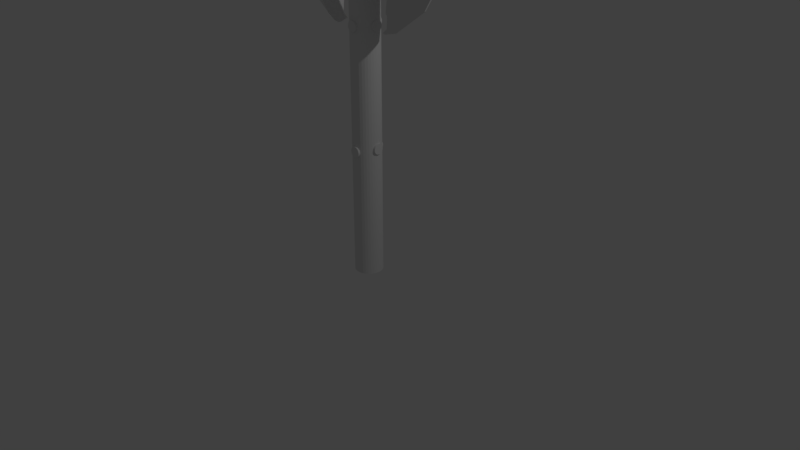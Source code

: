 # Source: medieval_axe.blend  (saved by Blender 2.79.0; exported with 4.5.12 LTS)
import bpy
from mathutils import Matrix  # noqa: F401  (used for matrix-valued properties, if any)

bpy.ops.wm.read_factory_settings(use_empty=True)
scene = bpy.context.scene
scene.name = 'Scene'

# ---- collections
col_collection_1 = bpy.data.collections.new('Collection 1'); scene.collection.children.link(col_collection_1)

# ---- world
world_world = bpy.data.worlds.new('World'); scene.world = world_world
world_world.color = (0.05088, 0.05088, 0.05088)
world_world.use_sun_shadow = False
world_world.sun_shadow_jitter_overblur = 0.0
world_world.cycles.sampling_method = 'MANUAL'

# ---- cameras
cam_camera = bpy.data.cameras.new('Camera')
cam_camera.clip_end = 100.0
cam_camera.lens = 35.0
cam_camera.sensor_width = 32.0
cam_camera.sensor_height = 18.0
cam_camera.ortho_scale = 7.314
cam_camera.dof.focus_distance = 0.0
cam_camera.dof.aperture_fstop = 128.0

# ---- lights
light_lamp = bpy.data.lights.new('Lamp', 'POINT')
light_lamp.transmission_factor = 0.0
light_lamp.cutoff_distance = 30.0
light_lamp.energy = 100.0
light_lamp.shadow_buffer_clip_start = 1.001
light_lamp.shadow_soft_size = 0.1
light_lamp.shadow_maximum_resolution = 0.006
light_lamp.use_absolute_resolution = True

# ---- meshes
me_sphere = bpy.data.meshes.new('Sphere')
me_sphere.from_pydata([(0.3712, 4.536, 0.7071), (0.4156, 4.521, 0.7071), (0.543, 4.697, 0.3827), (0.3076, 4.773, 0.3827), (0.3496, 4.71, 0.457), (0.3644, 4.687, 0.4838), (0.3868, 4.595, 0.6108), (0.3336, 4.408, 0.8004), (0.3665, 4.491, 0.7379), (0.8787, 0.2855, 0.3827), (-8.886e-08, 4.949, 0.0), (-5.322e-08, 4.904, 0.2288), (0.007885, 4.901, 0.2289), (0.01704, 4.898, 0.2293), (0.02634, 4.895, 0.23), (0.03584, 4.892, 0.231), (0.04565, 4.888, 0.2324), (0.05585, 4.885, 0.2341), (0.06655, 4.881, 0.2362), (0.07788, 4.877, 0.2387), (0.09001, 4.872, 0.2418), (0.1031, 4.867, 0.2455), (0.1174, 4.861, 0.2499), (0.1333, 4.855, 0.2552), (0.1511, 4.848, 0.2615), (0.1714, 4.84, 0.2692), (0.1939, 4.831, 0.2782), (0.1949, 4.831, 0.279), (0.2227, 4.817, 0.3018), (0.2564, 4.8, 0.3305), (0.2984, 4.779, 0.3677), (0.3, 4.778, 0.3692), (0.5878, 4.758, 0.0), (0.2343, 4.175, 0.9194), (0.6725, 0.2185, 0.7071), (0.31, 3.971, 0.8525), (0.2962, 4.0, 0.8652), (0.2557, 4.105, 0.9012), (0.9511, 0.309, 0.0), (-2.823e-08, 4.897, -0.2614), (0.543, 4.697, -0.3827), (0.2785, 4.783, -0.3827), (0.256, 4.794, -0.3628), (0.2224, 4.811, -0.3341), (0.1947, 4.824, -0.3113), (0.1941, 4.824, -0.3109), (0.1712, 4.834, -0.3017), (0.1509, 4.842, -0.2941), (0.1331, 4.849, -0.2877), (0.1173, 4.855, -0.2825), (0.103, 4.861, -0.2781), (0.08989, 4.866, -0.2744), (0.07778, 4.87, -0.2713), (0.06646, 4.874, -0.2687), (0.05577, 4.878, -0.2666), (0.04559, 4.882, -0.2649), (0.03579, 4.885, -0.2636), (0.0263, 4.889, -0.2626), (0.01702, 4.892, -0.2619), (0.007873, 4.895, -0.2615), (-0.5878, 4.758, 0.0), (-0.543, 4.697, 0.3827), (-0.31, 4.772, 0.3827), (-0.3025, 4.778, 0.3692), (-0.3008, 4.778, 0.3676), (-0.2588, 4.8, 0.3304), (-0.2251, 4.816, 0.3017), (-0.1973, 4.83, 0.279), (-0.1964, 4.83, 0.2782), (-0.1738, 4.839, 0.2692), (-0.1535, 4.847, 0.2615), (-0.1357, 4.854, 0.2552), (-0.1198, 4.861, 0.2499), (-0.1055, 4.866, 0.2455), (-0.09242, 4.871, 0.2418), (-0.0803, 4.876, 0.2387), (-0.06896, 4.88, 0.2362), (-0.05826, 4.884, 0.2341), (-0.04807, 4.888, 0.2323), (-0.03826, 4.891, 0.231), (-0.02876, 4.894, 0.23), (-0.01947, 4.897, 0.2293), (-0.01031, 4.9, 0.2289), (-0.001213, 4.903, 0.2288), (0.2304, 4.097, 0.9239), (0.364, 0.1183, 0.9239), (0.8787, 0.2855, 0.3827), (0.9511, 0.309, 0.0), (0.006765, 4.303, -0.2525), (-0.543, 4.697, -0.3827), (-0.001213, 4.897, -0.2614), (-0.0103, 4.894, -0.2615), (-0.01944, 4.891, -0.2619), (-0.02872, 4.888, -0.2626), (-0.03822, 4.884, -0.2636), (-0.048, 4.881, -0.2649), (-0.05819, 4.877, -0.2666), (-0.06887, 4.874, -0.2687), (-0.08019, 4.869, -0.2713), (-0.0923, 4.865, -0.2744), (-0.1054, 4.86, -0.2781), (-0.1197, 4.854, -0.2825), (-0.1355, 4.848, -0.2877), (-0.1533, 4.841, -0.2941), (-0.1736, 4.833, -0.3017), (-0.1965, 4.824, -0.3109), (-0.1971, 4.823, -0.3113), (-0.2248, 4.81, -0.334), (-0.2584, 4.793, -0.3627), (-0.281, 4.782, -0.3827), (0.8787, 0.2855, -0.3827), (0.2975, 4.765, -0.3994), (0.2106, 3.955, -0.3109), (0.2028, 4.394, -0.3109), (0.1943, 4.815, -0.3109), (0.09668, 2.765, -0.2525), (0.0914, 2.966, -0.2525), (0.08576, 3.155, -0.2525), (0.07977, 3.333, -0.2525), (0.07347, 3.497, -0.2525), (0.06686, 3.648, -0.2525), (0.05999, 3.784, -0.2525), (0.05288, 3.906, -0.2525), (0.04556, 4.012, -0.2525), (0.03805, 4.103, -0.2525), (0.03038, 4.178, -0.2525), (0.02259, 4.236, -0.2525), (0.01471, 4.278, -0.2525), (-0.8787, 0.2855, 0.3827), (-0.4156, 4.521, 0.7071), (-0.3736, 4.535, 0.7071), (-0.3892, 4.594, 0.6108), (-0.3668, 4.686, 0.4838), (-0.352, 4.709, 0.4569), (0.2196, 0.07136, 0.9541), (0.2337, 3.756, 0.9256), (0.2374, 3.217, 0.9285), (0.2397, 2.674, 0.9318), (0.2407, 2.131, 0.9354), (0.2404, 1.593, 0.9392), (0.2388, 1.064, 0.9432), (0.2386, 1.031, 0.9435), (0.2295, 0.533, 0.9488), (0.6725, 0.2185, 0.7071), (0.8787, 0.2855, -0.3827), (-0.001213, 4.312, -0.2525), (-0.2999, 4.765, -0.3993), (-0.9511, 0.309, 0.0), (-0.009191, 4.303, -0.2525), (-0.01714, 4.278, -0.2525), (-0.02502, 4.236, -0.2525), (-0.03281, 4.178, -0.2525), (-0.04047, 4.103, -0.2525), (-0.04798, 4.012, -0.2525), (-0.05531, 3.906, -0.2525), (-0.06242, 3.784, -0.2525), (-0.06929, 3.648, -0.2525), (-0.07589, 3.497, -0.2525), (-0.0822, 3.333, -0.2525), (-0.08819, 3.155, -0.2525), (-0.09383, 2.966, -0.2525), (-0.09911, 2.765, -0.2525), (-0.1967, 4.815, -0.3109), (-0.2053, 4.394, -0.3109), (-0.213, 3.955, -0.3109), (0.6725, 0.2185, -0.7071), (0.3002, 4.763, -0.4018), (0.2175, 3.501, -0.3109), (0.1101, 2.101, -0.2525), (0.1061, 2.331, -0.2525), (0.1016, 2.553, -0.2525), (-0.001213, 0.04558, -0.2324), (-0.6725, 0.2185, 0.7071), (-0.3396, 4.417, 0.7935), (-0.3689, 4.49, 0.7379), (0.2196, 0.07136, 0.9541), (0.364, 0.1183, 0.9239), (0.8787, 0.2855, 0.3827), (0.9511, 0.309, 0.0), (0.8787, 0.2855, -0.3827), (-0.3027, 4.762, -0.4018), (-0.8787, 0.2855, -0.3827), (-0.104, 2.553, -0.2525), (-0.1085, 2.331, -0.2525), (-0.2199, 3.501, -0.3109), (-0.1125, 2.101, -0.2525), (0.4156, 4.521, -0.7071), (0.6725, 0.2185, -0.7071), (0.3482, 4.691, -0.4866), (0.3081, 4.157, -0.4018), (0.2235, 3.033, -0.3109), (0.1137, 1.862, -0.2525), (-0.8787, 0.2855, 0.3827), (-0.6725, 0.2185, 0.7071), (-0.364, 0.1183, 0.9239), (-0.2348, 3.965, 0.9239), (-0.2442, 3.885, 0.9166), (-0.2745, 3.678, 0.8912), (-0.3142, 3.46, 0.8561), (-0.318, 3.443, 0.8525), (-0.3201, 3.525, 0.8473), (0.2196, 0.07136, 0.9541), (0.6725, 0.2185, 0.7071), (0.6725, 0.2185, -0.7071), (-0.3506, 4.69, -0.4865), (-0.3105, 4.157, -0.4018), (-0.4156, 4.521, -0.7071), (-0.9511, 0.309, 0.0), (-0.1162, 1.862, -0.2525), (-0.2259, 3.033, -0.3109), (0.3646, 4.665, -0.5165), (0.3198, 3.403, -0.8779), (0.364, 0.1183, -0.9239), (0.1169, 1.616, -0.2525), (-0.364, 0.1183, 0.9239), (-0.2237, 0.0727, 0.9532), (-0.2337, 0.5366, 0.9479), (-0.2413, 0.9518, 0.9435), (-0.2419, 1.066, 0.9425), (-0.2434, 1.597, 0.9385), (-0.2438, 2.137, 0.9347), (-0.2428, 2.681, 0.9312), (-0.2404, 3.226, 0.9279), (-0.2367, 3.767, 0.9249), (0.2196, 0.07136, 0.9541), (0.364, 0.1183, 0.9239), (0.6725, -0.2185, 0.7071), (0.8787, -0.2855, 0.3827), (0.9511, -0.309, 0.0), (0.8787, -0.2855, -0.3827), (0.6725, -0.2185, -0.7071), (-0.3671, 4.665, -0.5165), (-0.6725, 0.2185, -0.7071), (-0.8787, 0.2855, -0.3827), (-0.1193, 1.616, -0.2525), (0.387, 4.573, -0.6435), (0.3402, 3.771, -0.8334), (0.364, 0.1183, -0.9239), (0.364, 0.1183, -0.9239), (0.3707, 4.103, -0.5165), (0.3151, 3.497, -0.4018), (0.2286, 2.553, -0.3109), (0.1196, 1.364, -0.2525), (-0.8787, 0.2855, 0.3827), (-0.6725, 0.2185, 0.7071), (-0.364, 0.1183, 0.9239), (-0.2237, 0.0727, 0.9532), (-0.2237, 0.0727, 0.9532), (0.2196, 0.07136, 0.9541), (0.364, -0.1183, 0.9239), (0.8787, -0.2855, 0.3827), (0.9511, -0.309, 0.0), (0.8787, -0.2855, -0.3827), (0.364, -0.1183, -0.9239), (0.6725, -0.2185, -0.7071), (-0.3731, 4.103, -0.5165), (-0.3176, 3.497, -0.4018), (-0.2311, 2.553, -0.3109), (-0.3894, 4.572, -0.6435), (-0.364, 0.1183, -0.9239), (-0.9511, 0.309, 0.0), (-0.122, 1.364, -0.2525), (0.3898, 4.312, -0.6435), (0.3767, 4.534, -0.7071), (0.3686, 4.298, -0.7706), (0.321, 2.823, -0.8852), (0.3182, 3.139, -0.8852), (0.2738, 0.08897, -0.9427), (0.2738, 0.08897, -0.9427), (0.321, 2.823, -0.4018), (0.2329, 2.064, -0.3109), (0.1218, 1.107, -0.2525), (-0.2237, 0.0727, 0.9532), (-0.2237, 0.0727, 0.9532), (0.2197, 0.04558, 0.9541), (0.2195, -0.07132, 0.9541), (0.6725, -0.2185, 0.7071), (0.2739, 0.04558, -0.9427), (0.364, -0.1183, -0.9239), (-0.3922, 4.312, -0.6435), (-0.3234, 2.823, -0.4018), (-0.2353, 2.064, -0.3109), (-0.3792, 4.533, -0.7071), (-0.3488, 3.042, -0.8337), (-0.6725, 0.2185, -0.7071), (-0.8787, 0.2855, -0.3827), (-0.1243, 1.107, -0.2525), (0.397, 3.479, -0.6435), (0.3775, 3.311, -0.5165), (0.3686, 4.457, -0.7606), (0.3707, 4.103, -0.7706), (0.3775, 3.311, -0.7706), (0.2833, 2.521, -0.9239), (0.2738, 0.08897, -0.9427), (0.278, 0.6353, -0.9381), (0.2738, 0.08897, -0.9427), (0.3255, 2.138, -0.4018), (0.2362, 1.566, -0.3109), (0.1236, 0.845, -0.2525), (-0.9511, -0.309, 0.0), (-0.8787, -0.2855, 0.3827), (-0.6725, -0.2185, 0.7071), (-0.364, -0.1183, 0.9239), (-0.2236, -0.07265, 0.9532), (-0.2238, 0.04558, 0.9532), (0.2195, -0.07132, 0.9541), (0.364, -0.1183, 0.9239), (0.8787, -0.2855, 0.3827), (0.9511, -0.309, 0.0), (0.8787, -0.2855, -0.3827), (0.6725, -0.2185, -0.7071), (0.2737, -0.08893, -0.9428), (0.2738, 0.08897, -0.9427), (0.364, -0.1183, -0.9239), (-0.38, 3.311, -0.5165), (-0.3994, 3.479, -0.6435), (-0.3279, 2.138, -0.4018), (-0.2386, 1.566, -0.3109), (-0.3715, 4.461, -0.7573), (-0.3737, 4.03, -0.7706), (-0.327, 2.28, -0.8852), (-0.364, 0.1183, -0.9239), (-0.8787, -0.2855, -0.3827), (-0.126, 0.845, -0.2525), (0.4027, 2.632, -0.6435), (0.3829, 2.506, -0.5165), (0.3255, 2.138, -0.8852), (0.3829, 2.506, -0.7706), (0.2833, 2.499, -0.924), (0.2811, 1.243, -0.9332), (0.3288, 1.445, -0.4018), (0.2385, 1.063, -0.3109), (0.1248, 0.5803, -0.2525), (-0.8787, -0.2855, 0.3827), (-0.6725, -0.2185, 0.7071), (-0.364, -0.1183, 0.9239), (-0.2236, -0.07265, 0.9532), (0.2195, -0.07132, 0.9541), (0.6725, -0.2185, 0.7071), (0.2732, -0.5341, -0.9429), (0.2737, -0.08893, -0.9428), (0.2737, -0.08893, -0.9428), (-0.3853, 2.506, -0.5165), (-0.3735, 4.107, -0.768), (-0.4051, 2.632, -0.6435), (-0.3312, 1.445, -0.4018), (-0.241, 1.063, -0.3109), (-0.38, 3.311, -0.7706), (-0.3279, 2.138, -0.8852), (-0.2864, 2.429, -0.9239), (-0.2769, 0.08996, -0.9421), (-0.6725, 0.2185, -0.7071), (-0.6725, -0.2185, -0.7071), (-0.9511, -0.309, 0.0), (-0.1273, 0.5803, -0.2525), (0.4067, 1.776, -0.6435), (0.3867, 1.691, -0.5165), (0.283, 1.866, -0.9285), (0.3288, 1.445, -0.8852), (0.3867, 1.691, -0.7706), (0.3308, 0.7469, -0.8852), (0.3314, 0.04559, -0.8852), (0.3308, 0.7469, -0.4018), (0.24, 0.5551, -0.3109), (0.1256, 0.3134, -0.2525), (-0.2236, -0.07265, 0.9532), (0.2195, -0.07132, 0.9541), (0.364, -0.1183, 0.9239), (0.8787, -0.2855, 0.3827), (0.9511, -0.309, 0.0), (0.8787, -0.2855, -0.3827), (0.6725, -0.2185, -0.7071), (0.364, -0.1183, -0.9239), (0.3308, -0.6557, -0.8852), (0.2737, -0.08893, -0.9428), (0.2737, -0.08893, -0.9428), (-0.3892, 1.691, -0.5165), (-0.4091, 1.776, -0.6435), (-0.3853, 2.506, -0.7706), (-0.3332, 0.7469, -0.4018), (-0.2424, 0.5551, -0.3109), (-0.286, 1.87, -0.9278), (-0.2769, 0.08996, -0.9421), (-0.2769, 0.08996, -0.9421), (-0.364, 0.1183, -0.9239), (-0.364, -0.1183, -0.9239), (-0.8787, -0.2855, -0.3827), (-0.128, 0.3134, -0.2525), (0.4091, 0.9124, -0.6435), (0.389, 0.87, -0.5165), (0.389, 0.87, -0.7706), (0.3314, 0.04559, -0.4018), (0.2405, 0.04558, -0.3109), (0.1258, 0.04558, -0.2525), (-0.8787, -0.2855, 0.3827), (-0.6725, -0.2185, 0.7071), (-0.364, -0.1183, 0.9239), (-0.2236, -0.07265, 0.9532), (0.2195, -0.07132, 0.9541), (0.6725, -0.2185, 0.7071), (0.2717, -0.951, -0.9432), (0.2741, -1.122, -0.9403), (-0.3915, 0.87, -0.5165), (-0.4115, 0.9124, -0.6435), (-0.3892, 1.691, -0.7706), (-0.3338, 0.04558, -0.4018), (-0.2429, 0.04558, -0.3109), (-0.2842, 1.246, -0.9325), (-0.3312, 1.445, -0.8852), (-0.2769, 0.08996, -0.9421), (-0.2769, 0.08996, -0.9421), (-0.2769, 0.04558, -0.9421), (-0.6725, -0.2185, -0.7071), (-0.9511, -0.309, 0.0), (-0.1283, 0.04558, -0.2525), (0.4099, 0.04559, -0.6435), (0.3898, 0.04558, -0.5165), (0.3898, 0.04559, -0.7706), (0.389, -0.7788, -0.7706), (0.3308, -0.6557, -0.4018), (0.24, -0.4639, -0.3109), (0.1256, -0.2223, -0.2525), (-0.2236, -0.07265, 0.9532), (0.2195, -0.07132, 0.9541), (0.364, -0.1183, 0.9239), (0.543, -4.151, 0.3827), (0.5878, -4.212, 0.0), (0.543, -4.151, -0.3827), (0.4156, -3.975, -0.7071), (0.3288, -1.354, -0.8852), (-0.3922, 0.04558, -0.5165), (-0.4124, 0.04558, -0.6435), (-0.3915, 0.87, -0.7706), (-0.3332, -0.6557, -0.4018), (-0.2424, -0.4639, -0.3109), (-0.281, 0.6367, -0.9374), (-0.3332, 0.7469, -0.8852), (-0.2768, -0.08993, -0.9421), (-0.364, -0.1183, -0.9239), (-0.8787, -0.2855, -0.3827), (-0.128, -0.2223, -0.2525), (0.4091, -0.8212, -0.6435), (0.389, -0.7788, -0.5165), (0.3867, -1.6, -0.7706), (0.3288, -1.354, -0.4018), (0.2385, -0.9714, -0.3109), (0.1248, -0.4891, -0.2525), (-0.8787, -0.2855, 0.3827), (-0.6725, -0.2185, 0.7071), (-0.364, -0.1183, 0.9239), (-0.2236, -0.07265, 0.9532), (0.2195, -0.07132, 0.9541), (0.4156, -3.975, 0.7071), (0.3618, -3.084, -0.8024), (0.2816, -1.766, -0.9299), (-0.3915, -0.7788, -0.5165), (-0.4115, -0.8212, -0.6435), (-0.3922, 0.04558, -0.7706), (-0.3312, -1.354, -0.4018), (-0.241, -0.9714, -0.3109), (-0.3338, 0.04558, -0.8852), (-0.2768, -0.08993, -0.9421), (-0.2768, -0.08993, -0.9421), (-0.6725, -0.2185, -0.7071), (-0.2768, -0.08993, -0.9421), (-0.9511, -0.309, 0.0), (-0.1273, -0.4891, -0.2525), (0.4067, -1.685, -0.6435), (0.3867, -1.6, -0.5165), (0.326, -2.05, -0.8842), (0.3255, -2.047, -0.4018), (0.2362, -1.475, -0.3109), (0.1236, -0.7538, -0.2525), (-0.2236, -0.07265, 0.9532), (0.2286, -0.44, 0.9493), (0.2387, -0.9037, 0.9435), (0.2392, -0.9742, 0.9428), (0.2415, -1.509, 0.9381), (0.2425, -2.056, 0.9335), (0.2423, -2.611, 0.9291), (0.2407, -3.17, 0.925), (0.2398, -3.328, 0.9239), (0.2489, -3.279, 0.9162), (0.2879, -3.109, 0.8811), (0.3186, -3.0, 0.8525), (0.34, -3.677, 0.8012), (0.3458, -3.879, 0.7865), (0.3759, -3.988, 0.7071), (0.3913, -4.048, 0.6108), (0.3788, -4.1, 0.5379), (0.3693, -4.14, 0.4838), (0.3194, -4.217, 0.3931), (0.3135, -4.225, 0.3827), (0.3059, -4.231, 0.3692), (0.2706, -4.248, 0.3369), (0.2324, -4.268, 0.3032), (0.2032, -4.282, 0.2782), (0.2019, -4.283, 0.2777), (0.1766, -4.293, 0.2671), (0.1553, -4.301, 0.2586), (0.1369, -4.309, 0.2516), (0.1207, -4.315, 0.2459), (0.1064, -4.321, 0.2411), (0.09338, -4.326, 0.2371), (0.08149, -4.33, 0.2337), (0.0705, -4.335, 0.2309), (0.06022, -4.338, 0.2286), (0.05052, -4.342, 0.2267), (0.04128, -4.345, 0.2251), (0.03239, -4.348, 0.2239), (0.02377, -4.351, 0.223), (0.01534, -4.354, 0.2224), (0.007036, -4.357, 0.222), (-1.153e-08, -4.359, 0.2219), (-2.882e-08, -4.403, 0.0), (-8.997e-09, -4.353, -0.2545), (0.007024, -4.35, -0.2546), (0.01532, -4.348, -0.2549), (0.02373, -4.345, -0.2556), (0.03234, -4.342, -0.2565), (0.04121, -4.339, -0.2577), (0.05045, -4.335, -0.2593), (0.06013, -4.332, -0.2612), (0.0704, -4.328, -0.2635), (0.08137, -4.324, -0.2663), (0.09324, -4.319, -0.2696), (0.1062, -4.314, -0.2736), (0.1206, -4.309, -0.2784), (0.1367, -4.302, -0.2841), (0.1551, -4.295, -0.2911), (0.1764, -4.286, -0.2996), (0.2016, -4.276, -0.3101), (0.2033, -4.275, -0.3109), (0.2321, -4.261, -0.3355), (0.2702, -4.242, -0.3691), (0.285, -4.235, -0.3827), (0.3695, -4.118, -0.5165), (0.3751, -3.504, -0.7706), (0.2852, -2.156, -0.9239), (0.3245, -2.041, -0.8862), (-0.3892, -1.6, -0.5165), (-0.4091, -1.685, -0.6435), (-0.3915, -0.7788, -0.7706), (-0.3279, -2.047, -0.4018), (-0.2386, -1.475, -0.3109), (-0.3332, -0.6557, -0.8852), (-0.364, -0.1183, -0.9239), (-0.2768, -0.08993, -0.9421), (-0.8787, -0.2855, -0.3827), (-0.126, -0.7538, -0.2525), (0.4027, -2.541, -0.6435), (0.3829, -2.415, -0.5165), (0.3256, -2.038, -0.8852), (0.3829, -2.415, -0.7706), (0.321, -2.732, -0.4018), (0.2329, -1.972, -0.3109), (0.1218, -1.015, -0.2525), (-0.543, -4.151, 0.3827), (-0.4156, -3.975, 0.7071), (-0.2435, -3.233, 0.9239), (-0.2582, -3.453, 0.9078), (-0.2438, -3.179, 0.9243), (-0.2454, -2.618, 0.9284), (-0.2456, -2.061, 0.9328), (-0.2446, -1.513, 0.9374), (-0.2423, -0.977, 0.9422), (-0.2414, -0.8361, 0.9435), (-0.2328, -0.4436, 0.9484), (0.3624, -3.921, 0.755), (0.3713, -3.944, 0.7379), (-0.001213, -4.359, 0.2219), (-0.009461, -4.356, 0.222), (-0.01776, -4.353, 0.2224), (-0.02619, -4.351, 0.223), (-0.03481, -4.348, 0.2239), (-0.04369, -4.344, 0.2251), (-0.05294, -4.341, 0.2267), (-0.06264, -4.338, 0.2286), (-0.07292, -4.334, 0.2309), (-0.08391, -4.33, 0.2337), (-0.09579, -4.325, 0.2371), (-0.1088, -4.32, 0.2411), (-0.1232, -4.314, 0.2458), (-0.1393, -4.308, 0.2516), (-0.1577, -4.301, 0.2586), (-0.179, -4.292, 0.2671), (-0.2043, -4.282, 0.2776), (-0.2056, -4.281, 0.2782), (-0.2348, -4.267, 0.3031), (-0.2729, -4.248, 0.3369), (-0.3084, -4.23, 0.3692), (-0.3159, -4.225, 0.3827), (-0.5878, -4.212, 0.0), (0.3061, -4.215, -0.4018), (-0.543, -4.151, -0.3827), (-0.2874, -4.234, -0.3827), (-0.2725, -4.241, -0.3691), (-0.2345, -4.26, -0.3354), (-0.2057, -4.275, -0.3109), (-0.204, -4.275, -0.3101), (-0.1788, -4.286, -0.2996), (-0.1575, -4.294, -0.2911), (-0.1391, -4.302, -0.2841), (-0.123, -4.308, -0.2784), (-0.1086, -4.314, -0.2736), (-0.09565, -4.319, -0.2696), (-0.08378, -4.323, -0.2663), (-0.07281, -4.327, -0.2635), (-0.06255, -4.331, -0.2612), (-0.05286, -4.335, -0.2592), (-0.04363, -4.338, -0.2577), (-0.03476, -4.341, -0.2565), (-0.02615, -4.344, -0.2556), (-0.01774, -4.347, -0.2549), (-0.009449, -4.35, -0.2546), (-0.001213, -4.352, -0.2545), (-0.001213, -4.22, -0.2525), (0.006765, -4.212, -0.2525), (0.01471, -4.187, -0.2525), (0.02259, -4.145, -0.2525), (0.03038, -4.086, -0.2525), (0.03805, -4.012, -0.2525), (0.04556, -3.921, -0.2525), (0.05288, -3.814, -0.2525), (0.05999, -3.693, -0.2525), (0.06686, -3.556, -0.2525), (0.07347, -3.406, -0.2525), (0.07977, -3.241, -0.2525), (0.08576, -3.064, -0.2525), (0.0914, -2.875, -0.2525), (0.09668, -2.674, -0.2525), (0.1016, -2.462, -0.2525), (0.1061, -2.24, -0.2525), (0.2106, -3.864, -0.3109), (0.2175, -3.409, -0.3109), (0.3081, -4.066, -0.4018), (0.3179, -4.197, -0.4227), (0.3774, -4.085, -0.5613), (0.3775, -3.22, -0.7706), (0.3742, -3.918, -0.7542), (-0.3853, -2.415, -0.5165), (-0.4051, -2.541, -0.6435), (-0.3892, -1.6, -0.7706), (-0.3234, -2.732, -0.4018), (-0.2353, -1.972, -0.3109), (-0.3312, -1.354, -0.8852), (-0.6725, -0.2185, -0.7071), (-0.1243, -1.015, -0.2525), (0.397, -3.388, -0.6435), (0.3775, -3.22, -0.5165), (0.3151, -3.406, -0.4018), (0.2286, -2.462, -0.3109), (0.1196, -1.273, -0.2525), (-0.3519, -3.888, 0.7796), (-0.3297, -3.538, 0.8274), (-0.318, -3.357, 0.8525), (-0.3136, -3.362, 0.8567), (-0.2636, -3.442, 0.903), (-0.3784, -3.988, 0.7071), (-0.3218, -4.216, 0.393), (-0.3717, -4.139, 0.4838), (-0.3812, -4.1, 0.5375), (-0.3937, -4.047, 0.6108), (-0.3086, -4.214, -0.4018), (-0.3105, -4.066, -0.4018), (-0.2199, -3.409, -0.3109), (-0.213, -3.864, -0.3109), (-0.1085, -2.24, -0.2525), (-0.104, -2.462, -0.2525), (-0.09911, -2.674, -0.2525), (-0.09383, -2.875, -0.2525), (-0.08819, -3.064, -0.2525), (-0.0822, -3.241, -0.2525), (-0.07589, -3.406, -0.2525), (-0.06929, -3.556, -0.2525), (-0.06242, -3.693, -0.2525), (-0.05531, -3.814, -0.2525), (-0.04798, -3.921, -0.2525), (-0.04047, -4.012, -0.2525), (-0.03281, -4.086, -0.2525), (-0.02502, -4.145, -0.2525), (-0.01714, -4.187, -0.2525), (-0.009191, -4.212, -0.2525), (0.1101, -2.01, -0.2525), (0.2235, -2.942, -0.3109), (0.1137, -1.771, -0.2525), (0.3707, -4.012, -0.5165), (0.3915, -4.026, -0.6435), (0.3813, -3.987, -0.7071), (-0.38, -3.22, -0.5165), (-0.3994, -3.388, -0.6435), (-0.3853, -2.415, -0.7706), (-0.3176, -3.406, -0.4018), (-0.2311, -2.462, -0.3109), (-0.3279, -2.047, -0.8852), (-0.2778, -1.128, -0.939), (-0.2762, -0.5354, -0.9422), (-0.2749, -0.9224, -0.9425), (-0.364, -0.1183, -0.9239), (-0.122, -1.273, -0.2525), (0.1169, -1.525, -0.2525), (-0.3737, -3.943, 0.7379), (-0.3647, -3.92, 0.7552), (-0.3203, -4.197, -0.4226), (-0.2259, -2.942, -0.3109), (-0.1162, -1.771, -0.2525), (-0.1125, -2.01, -0.2525), (-0.3731, -4.012, -0.5165), (-0.3798, -4.085, -0.5609), (-0.38, -3.22, -0.7706), (-0.3264, -2.758, -0.8791), (-0.2853, -1.774, -0.9286), (-0.2749, -0.9224, -0.9425), (-0.3277, -2.91, -0.8741), (-0.4156, -3.975, -0.7071), (-0.1193, -1.525, -0.2525), (-0.372, -4.117, -0.5165), (-0.3939, -4.025, -0.6435), (-0.3838, -3.986, -0.7071), (-0.3244, -2.584, -0.8852), (-0.2881, -2.08, -0.9239), (-0.3771, -3.922, -0.7509), (-0.3761, -3.66, -0.7706), (-0.001213, 4.312, 0.2198), (0.006765, 4.303, 0.2198), (-0.001213, 0.04558, 0.1997), (-0.009191, 4.303, 0.2198), (0.01471, 4.278, 0.2198), (-0.01714, 4.278, 0.2198), (0.02259, 4.236, 0.2198), (-0.02502, 4.236, 0.2198), (0.03038, 4.178, 0.2198), (-0.03281, 4.178, 0.2198), (0.03805, 4.103, 0.2198), (-0.04047, 4.103, 0.2198), (0.04556, 4.012, 0.2198), (-0.04798, 4.012, 0.2198), (0.05288, 3.906, 0.2198), (-0.05531, 3.906, 0.2198), (0.05999, 3.784, 0.2198), (-0.06242, 3.784, 0.2198), (0.06686, 3.648, 0.2198), (-0.06929, 3.648, 0.2198), (0.07347, 3.497, 0.2198), (-0.07589, 3.497, 0.2198), (0.07977, 3.333, 0.2198), (-0.0822, 3.333, 0.2198), (0.08576, 3.155, 0.2198), (-0.08819, 3.155, 0.2198), (0.0914, 2.966, 0.2198), (-0.09383, 2.966, 0.2198), (0.09668, 2.765, 0.2198), (-0.09911, 2.765, 0.2198), (0.1016, 2.553, 0.2198), (0.1943, 4.815, 0.2782), (-0.1967, 4.815, 0.2782), (-0.104, 2.553, 0.2198), (0.1061, 2.331, 0.2198), (0.2028, 4.394, 0.2782), (-0.1085, 2.331, 0.2198), (-0.2053, 4.394, 0.2782), (0.1101, 2.101, 0.2198), (0.2106, 3.955, 0.2782), (-0.1125, 2.101, 0.2198), (-0.213, 3.955, 0.2782), (0.1137, 1.862, 0.2198), (0.2175, 3.501, 0.2782), (-0.1162, 1.862, 0.2198), (-0.2199, 3.501, 0.2782), (0.1169, 1.616, 0.2198), (0.2235, 3.033, 0.2782), (-0.1193, 1.616, 0.2198), (-0.2259, 3.033, 0.2782), (0.3081, 4.157, 0.3692), (0.1196, 1.364, 0.2198), (0.2286, 2.553, 0.2782), (-0.122, 1.364, 0.2198), (-0.2311, 2.553, 0.2782), (-0.3105, 4.157, 0.3692), (0.3151, 3.497, 0.3692), (0.1218, 1.107, 0.2198), (0.2329, 2.064, 0.2782), (-0.1243, 1.106, 0.2198), (-0.2353, 2.064, 0.2782), (-0.3176, 3.497, 0.3692), (0.3707, 4.103, 0.4838), (0.321, 2.823, 0.3692), (0.1236, 0.845, 0.2198), (0.2362, 1.566, 0.2782), (-0.126, 0.845, 0.2198), (-0.2386, 1.566, 0.2782), (-0.3234, 2.823, 0.3692), (-0.3731, 4.103, 0.4838), (0.3898, 4.312, 0.6108), (0.3775, 3.311, 0.4838), (0.3255, 2.138, 0.3692), (0.1248, 0.5803, 0.2198), (0.2385, 1.063, 0.2782), (-0.1273, 0.5803, 0.2198), (-0.241, 1.063, 0.2782), (-0.3279, 2.138, 0.3692), (-0.38, 3.311, 0.4838), (-0.3922, 4.312, 0.6108), (0.3707, 4.103, 0.7379), (0.397, 3.479, 0.6108), (0.3829, 2.506, 0.4838), (0.3288, 1.445, 0.3692), (0.1256, 0.3134, 0.2198), (0.24, 0.5551, 0.2782), (-0.128, 0.3134, 0.2198), (-0.2424, 0.5551, 0.2782), (-0.3312, 1.445, 0.3692), (-0.3853, 2.506, 0.4838), (-0.3994, 3.479, 0.6108), (-0.3731, 4.103, 0.7379), (0.3151, 3.497, 0.8525), (0.3775, 3.311, 0.7379), (0.4027, 2.632, 0.6108), (0.3867, 1.691, 0.4838), (0.3308, 0.7469, 0.3692), (0.1258, 0.04558, 0.2198), (0.2405, 0.04558, 0.2782), (-0.1283, 0.04558, 0.2198), (-0.2429, 0.04558, 0.2782), (-0.3332, 0.7469, 0.3692), (-0.3892, 1.691, 0.4838), (-0.4051, 2.632, 0.6108), (-0.38, 3.311, 0.7379), (0.321, 2.823, 0.8525), (0.3829, 2.506, 0.7379), (0.4067, 1.776, 0.6108), (0.389, 0.87, 0.4838), (0.3314, 0.04559, 0.3692), (0.1256, -0.2223, 0.2198), (0.24, -0.4639, 0.2782), (-0.128, -0.2223, 0.2198), (-0.2424, -0.4639, 0.2782), (-0.3338, 0.04558, 0.3692), (-0.3915, 0.87, 0.4838), (-0.4091, 1.776, 0.6108), (-0.3853, 2.506, 0.7379), (-0.3234, 2.823, 0.8525), (0.3255, 2.138, 0.8525), (0.3867, 1.691, 0.7379), (0.4091, 0.9124, 0.6108), (0.3898, 0.04559, 0.4838), (0.3308, -0.6557, 0.3692), (0.1248, -0.4891, 0.2198), (0.2385, -0.9714, 0.2782), (-0.1273, -0.4891, 0.2198), (-0.241, -0.9714, 0.2782), (-0.3332, -0.6557, 0.3692), (-0.3922, 0.04558, 0.4838), (-0.4115, 0.9124, 0.6108), (-0.3892, 1.691, 0.7379), (-0.3279, 2.138, 0.8525), (0.3288, 1.445, 0.8525), (0.389, 0.87, 0.7379), (0.4099, 0.04559, 0.6108), (0.389, -0.7788, 0.4838), (0.3288, -1.354, 0.3692), (0.1236, -0.7538, 0.2198), (0.2362, -1.475, 0.2782), (-0.126, -0.7538, 0.2198), (-0.2386, -1.475, 0.2782), (-0.3312, -1.354, 0.3692), (-0.3915, -0.7788, 0.4838), (-0.4124, 0.04558, 0.6108), (-0.3915, 0.87, 0.7379), (-0.3312, 1.445, 0.8525), (0.3308, 0.7469, 0.8525), (0.3898, 0.04558, 0.7379), (0.4091, -0.8212, 0.6108), (0.3867, -1.6, 0.4838), (0.3255, -2.047, 0.3692), (0.1218, -1.015, 0.2198), (0.2329, -1.972, 0.2782), (-0.1243, -1.015, 0.2198), (-0.2353, -1.972, 0.2782), (-0.3279, -2.047, 0.3692), (-0.3892, -1.6, 0.4838), (-0.4115, -0.8212, 0.6108), (-0.3922, 0.04558, 0.7379), (-0.3332, 0.7469, 0.8525), (0.24, 0.5551, 0.9435), (0.3314, 0.04559, 0.8525), (0.389, -0.7788, 0.7379), (0.4067, -1.685, 0.6108), (0.3829, -2.415, 0.4838), (0.321, -2.732, 0.3692), (0.1196, -1.273, 0.2198), (0.2286, -2.462, 0.2782), (-0.122, -1.273, 0.2198), (-0.2311, -2.462, 0.2782), (-0.3234, -2.732, 0.3692), (-0.3853, -2.415, 0.4838), (-0.4091, -1.685, 0.6108), (-0.3915, -0.7788, 0.7379), (-0.3338, 0.04558, 0.8525), (-0.2424, 0.5551, 0.9435), (0.2405, 0.04558, 0.9435), (0.3308, -0.6557, 0.8525), (0.3867, -1.6, 0.7379), (0.4027, -2.541, 0.6108), (0.3775, -3.22, 0.4838), (0.3151, -3.406, 0.3692), (0.1169, -1.525, 0.2198), (0.2235, -2.942, 0.2782), (-0.1193, -1.525, 0.2198), (-0.2259, -2.942, 0.2782), (-0.3176, -3.406, 0.3692), (-0.38, -3.22, 0.4838), (-0.4051, -2.541, 0.6108), (-0.3892, -1.6, 0.7379), (-0.3332, -0.6557, 0.8525), (-0.2429, 0.04558, 0.9435), (0.24, -0.4639, 0.9435), (0.3288, -1.354, 0.8525), (0.3829, -2.415, 0.7379), (0.397, -3.388, 0.6108), (0.3707, -4.012, 0.4838), (0.3081, -4.066, 0.3692), (0.1137, -1.771, 0.2198), (0.2175, -3.409, 0.2782), (-0.1162, -1.771, 0.2198), (-0.2199, -3.409, 0.2782), (-0.3105, -4.066, 0.3692), (-0.3731, -4.012, 0.4838), (-0.3994, -3.388, 0.6108), (-0.3853, -2.415, 0.7379), (-0.3312, -1.354, 0.8525), (-0.2424, -0.4639, 0.9435), (0.3255, -2.047, 0.8525), (0.3775, -3.22, 0.7379), (0.1101, -2.01, 0.2198), (0.2106, -3.864, 0.2782), (-0.1125, -2.01, 0.2198), (-0.213, -3.864, 0.2782), (-0.38, -3.22, 0.7379), (-0.3279, -2.047, 0.8525), (0.321, -2.732, 0.8525), (0.1061, -2.24, 0.2198), (-0.1085, -2.24, 0.2198), (-0.3234, -2.732, 0.8525), (0.1016, -2.462, 0.2198), (-0.104, -2.462, 0.2198), (0.09668, -2.674, 0.2198), (-0.09911, -2.674, 0.2198), (0.0914, -2.875, 0.2198), (-0.09383, -2.875, 0.2198), (0.08576, -3.064, 0.2198), (-0.08819, -3.064, 0.2198), (0.07977, -3.241, 0.2198), (-0.0822, -3.241, 0.2198), (0.07347, -3.406, 0.2198), (-0.07589, -3.406, 0.2198), (0.06686, -3.556, 0.2198), (-0.06929, -3.556, 0.2198), (0.05999, -3.693, 0.2198), (-0.06242, -3.693, 0.2198), (0.05288, -3.814, 0.2198), (-0.05531, -3.814, 0.2198), (0.04556, -3.921, 0.2198), (-0.04798, -3.921, 0.2198), (0.03805, -4.012, 0.2198), (-0.04047, -4.012, 0.2198), (0.03038, -4.086, 0.2198), (-0.03281, -4.086, 0.2198), (0.02259, -4.145, 0.2198), (-0.02502, -4.145, 0.2198), (0.01471, -4.187, 0.2198), (-0.01714, -4.187, 0.2198), (0.006765, -4.212, 0.2198), (-0.009191, -4.212, 0.2198), (-0.001213, -4.22, 0.2198)], [], [(0, 1, 2, 3, 4, 5, 6), (7, 1, 0, 8), (10, 11, 12, 13, 14, 15, 16, 17, 18, 19, 20, 21, 22, 23, 24, 25, 26, 27, 28, 29, 30, 31, 3, 2, 32), (33, 34, 1, 7, 35, 36, 37), (34, 9, 2, 1), (9, 38, 32, 2), (39, 10, 32, 40, 41, 42, 43, 44, 45, 46, 47, 48, 49, 50, 51, 52, 53, 54, 55, 56, 57, 58, 59), (60, 61, 62, 63, 64, 65, 66, 67, 68, 69, 70, 71, 72, 73, 74, 75, 76, 77, 78, 79, 80, 81, 82, 83, 11, 10), (84, 85, 34, 33), (9, 34, 143, 86), (38, 9, 86, 87), (59, 88, 145, 90, 39), (89, 60, 10, 39, 90, 91, 92, 93, 94, 95, 96, 97, 98, 99, 100, 101, 102, 103, 104, 105, 106, 107, 108, 109), (40, 32, 38, 110), (41, 40, 186, 263, 235, 210, 188, 166, 111), (43, 42, 112, 113), (43, 113, 114, 44), (45, 44, 114), (47, 46, 115, 116), (48, 47, 116, 117), (49, 48, 117, 118), (50, 49, 118, 119), (51, 50, 119, 120), (52, 51, 120, 121), (53, 52, 121, 122), (54, 53, 122, 123), (55, 54, 123, 124), (56, 55, 124, 125), (57, 56, 125, 126), (58, 57, 126, 127), (59, 58, 127, 88), (61, 60, 147, 128), (61, 129, 130, 131, 132, 133, 62), (134, 85, 84, 135, 136, 137, 138, 139, 140, 141, 142), (34, 85, 176, 143), (87, 144, 110, 38), (180, 204, 231, 258, 282, 206, 89, 109, 146), (60, 89, 181, 147), (91, 90, 145, 148), (92, 91, 148, 149), (93, 92, 149, 150), (94, 93, 150, 151), (95, 94, 151, 152), (96, 95, 152, 153), (97, 96, 153, 154), (98, 97, 154, 155), (99, 98, 155, 156), (100, 99, 156, 157), (101, 100, 157, 158), (102, 101, 158, 159), (103, 102, 159, 160), (104, 103, 160, 161), (105, 104, 161, 182, 162), (106, 105, 162), (107, 106, 162, 163), (108, 107, 163, 164), (109, 108, 164, 184, 146), (110, 165, 186, 40), (112, 42, 41, 111, 167), (113, 112, 168, 169), (115, 46, 45, 114, 170), (116, 115, 171), (117, 116, 171), (118, 117, 171), (119, 118, 171), (120, 119, 171), (121, 120, 171), (122, 121, 171), (123, 122, 171), (124, 123, 171), (125, 124, 171), (126, 125, 171), (127, 126, 171), (88, 127, 171), (128, 172, 129, 61), (129, 173, 174, 130), (175, 176, 85, 134), (86, 143, 202, 177), (87, 86, 177, 178), (144, 87, 178, 179), (145, 88, 171), (148, 145, 171), (149, 148, 171), (150, 149, 171), (151, 150, 171), (152, 151, 171), (153, 152, 171), (154, 153, 171), (155, 154, 171), (156, 155, 171), (157, 156, 171), (158, 157, 171), (159, 158, 171), (160, 159, 171), (161, 160, 171), (163, 162, 182, 183), (164, 163, 183, 185), (165, 110, 144, 187), (166, 189, 190, 167, 111), (112, 167, 191, 168), (114, 113, 169, 170), (169, 168, 171), (115, 170, 171), (128, 147, 207, 192), (172, 128, 192, 193), (172, 194, 195, 196, 197, 198, 199, 200, 173, 129), (201, 176, 175), (143, 176, 225, 202), (179, 203, 187, 144), (180, 146, 184, 209, 205), (89, 206, 232, 181), (147, 181, 233, 207), (182, 161, 171), (183, 182, 171), (184, 164, 185, 208), (185, 183, 171), (165, 211, 236, 264, 289, 186), (187, 212, 237, 165), (166, 188, 189), (167, 190, 213, 191), (168, 191, 171), (170, 169, 171), (194, 172, 193, 214), (194, 215, 216, 217, 218, 219, 220, 221, 222, 223, 195), (224, 225, 176, 201), (177, 202, 226, 227), (178, 177, 227, 228), (179, 178, 228, 229), (203, 179, 229, 230), (204, 180, 205), (209, 184, 208, 234), (208, 185, 171), (165, 237, 292, 266, 211), (210, 239, 240, 189, 188), (189, 240, 241, 190), (190, 241, 242, 213), (191, 213, 171), (192, 207, 260, 243), (193, 192, 243, 244), (214, 193, 244, 245), (246, 194, 214, 247), (215, 194, 246), (203, 238, 212, 187), (248, 225, 224), (202, 225, 249, 226), (227, 226, 276, 250), (228, 227, 250, 251), (229, 228, 251, 252), (238, 203, 230, 253), (230, 229, 252, 254), (205, 256, 255, 231, 204), (256, 205, 209, 257), (283, 320, 349, 259, 232, 206, 318, 343, 319), (181, 232, 284, 233), (207, 233, 285, 260), (257, 209, 234, 261), (234, 208, 171), (210, 235, 262, 239), (266, 265, 291, 290, 236, 211), (237, 212, 293, 267), (212, 238, 295, 268), (240, 269, 270, 241), (241, 270, 271, 242), (213, 242, 171), (272, 214, 245, 273), (247, 214, 272), (225, 248, 274, 275, 249), (226, 249, 306, 276), (311, 277, 312, 238, 253), (253, 230, 254, 278), (258, 231, 255, 279), (280, 256, 257, 281), (232, 259, 321, 284), (281, 257, 261, 286), (261, 234, 171), (235, 263, 289, 264, 290, 262), (262, 287, 288, 239), (263, 186, 289), (264, 236, 290), (294, 329, 357, 328, 292, 237, 267), (293, 212, 268), (239, 288, 269, 240), (269, 296, 297, 270), (270, 297, 298, 271), (242, 271, 171), (299, 300, 243, 260), (300, 301, 244, 243), (301, 302, 245, 244), (302, 303, 304, 273, 245), (305, 306, 249, 275), (250, 276, 338, 307), (251, 250, 307, 308), (252, 251, 308, 309), (254, 252, 309, 310), (253, 278, 340, 311), (278, 254, 310, 313), (314, 255, 256, 280), (258, 279, 343, 318, 282), (315, 279, 255, 314), (316, 280, 281, 317), (318, 206, 282), (233, 284, 351, 285), (322, 299, 260, 285), (317, 281, 286, 323), (286, 261, 171), (290, 291, 287, 262), (287, 324, 325, 288), (265, 326, 327, 291), (266, 292, 328, 265), (312, 277, 361, 360, 294, 267, 293, 268, 295), (295, 238, 312), (288, 325, 296, 269), (296, 330, 331, 297), (297, 331, 332, 298), (271, 298, 171), (300, 299, 353, 333), (301, 300, 333, 334), (302, 301, 334, 335), (303, 302, 336), (337, 306, 305), (276, 306, 367, 338), (277, 311, 340, 341, 375, 374, 339, 373, 361), (278, 313, 375, 341), (342, 314, 280, 316), (344, 315, 314, 342), (279, 315, 347, 319, 343), (345, 316, 317, 346), (283, 319, 347), (320, 283, 347, 378, 348), (321, 259, 382, 350), (284, 321, 384, 351), (352, 322, 285, 351), (299, 322, 386, 353), (346, 317, 323, 354), (323, 286, 171), (291, 327, 324, 287), (324, 355, 356, 325), (328, 357, 326, 265), (326, 358, 359, 327), (329, 294, 360, 358), (325, 356, 330, 296), (330, 362, 363, 331), (331, 363, 364, 332), (298, 332, 171), (336, 302, 335, 365), (366, 367, 306, 337), (307, 338, 399, 368), (308, 307, 368, 369), (309, 308, 369, 370), (310, 309, 370, 371), (313, 310, 371, 372), (340, 278, 341), (376, 342, 316, 345), (377, 344, 342, 376), (378, 347, 315, 344), (379, 345, 346, 380), (381, 349, 320, 348), (349, 381, 407, 435, 410, 259), (383, 321, 350), (385, 352, 351, 384), (322, 352, 412, 386), (380, 346, 354, 387), (354, 323, 171), (327, 359, 355, 324), (355, 388, 389, 356), (357, 329, 358, 326), (358, 360, 390, 359), (356, 389, 362, 330), (362, 391, 392, 363), (363, 392, 393, 364), (332, 364, 171), (333, 353, 413, 394), (334, 333, 394, 395), (335, 334, 395, 396), (365, 335, 397), (398, 367, 366), (338, 367, 424, 399), (400, 401, 429, 373, 339), (374, 313, 372, 400, 339), (375, 313, 374), (402, 376, 345, 379), (403, 377, 376, 402), (404, 378, 344, 377), (405, 379, 380, 406), (407, 381, 348, 408), (408, 348, 378, 404), (382, 259, 410), (383, 350, 382, 410, 435, 436, 460, 411, 409), (383, 409, 384, 321), (385, 384, 409, 411, 437), (352, 385, 438, 412), (353, 386, 439, 413), (406, 380, 387, 414), (387, 354, 171), (359, 390, 388, 355), (388, 415, 416, 389), (360, 361, 417, 390), (361, 373, 418, 417), (389, 416, 391, 362), (391, 419, 420, 392), (392, 420, 421, 393), (364, 393, 171), (397, 335, 396, 422), (423, 424, 367, 398), (368, 399, 452, 425), (369, 368, 425, 426), (370, 369, 426, 427), (371, 370, 427, 428), (469, 552, 539, 538, 372, 371, 428, 639, 537, 453), (400, 372, 538, 454, 401), (430, 402, 379, 405), (431, 403, 402, 430), (432, 404, 377, 403), (433, 405, 406, 434), (435, 407, 408, 436), (436, 408, 404, 432), (386, 412, 463, 439), (434, 406, 414, 440), (414, 387, 171), (390, 417, 415, 388), (415, 441, 442, 416), (373, 429, 443, 418), (417, 418, 441, 415), (416, 442, 419, 391), (419, 444, 445, 420), (420, 445, 446, 421), (393, 421, 171), (394, 413, 465, 447), (395, 394, 447, 448), (396, 395, 448, 449), (422, 396, 450), (451, 424, 423), (399, 424, 481, 482, 483, 484, 485, 486, 452), (401, 454, 539, 552, 429), (455, 430, 405, 433), (456, 431, 430, 455), (457, 432, 403, 431), (458, 433, 434, 459), (460, 436, 432, 457), (462, 385, 437), (412, 438, 546, 463), (438, 385, 462, 464), (413, 439, 548, 465), (459, 434, 440, 466), (440, 414, 171), (441, 467, 468, 442), (552, 469, 553, 443, 429), (418, 443, 467, 441), (442, 468, 444, 419), (444, 470, 471, 445), (445, 471, 472, 446), (421, 446, 171), (450, 396, 449, 473), (424, 451, 474, 475, 476, 477, 478, 479, 480, 481), (425, 452, 487, 488, 489, 490, 491, 492), (426, 425, 492, 493, 494, 495, 496, 497, 498, 499, 500, 501, 502, 503, 504, 505, 506, 507, 508, 509, 510, 511, 512, 513, 514), (427, 426, 514, 515, 516, 517, 518, 519, 520, 521, 522, 523, 524, 525, 526, 527, 528, 529, 530, 531, 532, 533, 534, 535), (540, 455, 433, 458), (541, 456, 455, 540), (542, 457, 431, 456), (543, 458, 459, 544), (545, 460, 457, 542), (547, 438, 464), (544, 459, 466, 549), (466, 440, 171), (467, 550, 551, 468), (443, 553, 550, 467), (468, 551, 470, 444), (470, 554, 555, 471), (471, 555, 556, 472), (446, 472, 171), (559, 449, 448, 560), (473, 449, 559, 561, 562, 563, 564, 565, 566, 567), (452, 486, 568, 569, 487), (514, 513, 570, 571, 572, 573, 574, 575, 576, 577, 578, 579, 580, 581, 582, 583, 584, 585, 586, 587, 588, 589, 590, 591, 557, 592), (535, 593, 636, 536, 637, 687, 688, 428, 427), (515, 514, 592, 594, 595, 596, 597, 598, 599, 600, 601, 602, 603, 604, 605, 606, 607, 608, 609, 610, 611, 612, 613, 614, 615), (516, 515, 615, 616, 617), (517, 516, 617, 618), (517, 618, 619, 518), (518, 619, 620, 519), (520, 519, 620, 621), (521, 520, 621, 622), (522, 521, 622, 623), (523, 522, 623, 624), (524, 523, 624, 625), (525, 524, 625, 626), (526, 525, 626, 627), (527, 526, 627, 628), (528, 527, 628, 629), (529, 528, 629, 630), (530, 529, 630, 631), (531, 530, 631, 632), (532, 531, 632, 683, 633), (533, 532, 633), (534, 533, 633, 634), (535, 534, 634, 684, 635, 593), (469, 453, 638, 553), (453, 537, 638), (454, 538, 539), (640, 540, 458, 543), (641, 541, 540, 640), (642, 542, 456, 541), (643, 543, 544, 644), (645, 545, 542, 642), (437, 411, 460, 545, 696, 461, 547, 464, 462), (463, 546, 698, 646), (547, 461, 546, 438), (646, 548, 439, 463), (465, 548, 594, 592), (644, 544, 549, 647), (549, 466, 171), (550, 648, 649, 551), (553, 638, 648, 550), (551, 649, 554, 470), (554, 650, 651, 555), (555, 651, 652, 556), (472, 556, 171), (592, 557, 447, 465), (557, 558, 448, 447), (448, 558, 653, 654, 655, 656, 657, 560), (658, 558, 557, 591, 659, 660, 661, 662), (595, 594, 714, 718, 717, 708, 716, 703, 663), (596, 595, 663, 664, 704, 665), (597, 596, 665, 666), (598, 597, 666), (598, 666, 706, 667, 599), (600, 599, 667, 668), (601, 600, 668, 669), (602, 601, 669, 670), (603, 602, 670, 671), (604, 603, 671, 672), (605, 604, 672, 673), (606, 605, 673, 674), (607, 606, 674, 675), (608, 607, 675, 676), (609, 608, 676, 677), (610, 609, 677, 678), (611, 610, 678, 679), (611, 679, 680, 612), (613, 612, 680, 681), (614, 613, 681, 682), (615, 614, 682, 616), (617, 616, 171), (618, 617, 171), (621, 620, 171), (622, 621, 171), (623, 622, 171), (624, 623, 171), (625, 624, 171), (626, 625, 171), (627, 626, 171), (628, 627, 171), (629, 628, 171), (630, 629, 171), (631, 630, 171), (632, 631, 171), (634, 633, 683, 685), (536, 636, 635, 650, 686), (637, 536, 686), (639, 428, 688), (689, 640, 543, 643), (690, 641, 640, 689), (691, 642, 541, 641), (692, 643, 644, 693), (694, 645, 642, 691), (645, 695, 712, 697, 696, 545), (546, 461, 696, 697), (548, 646, 714, 594), (693, 644, 647, 699), (647, 549, 171), (649, 648, 687, 637, 686), (648, 638, 537, 639, 688, 687), (649, 686, 650, 554), (650, 635, 684, 651), (651, 684, 700, 652), (556, 652, 171), (653, 558, 658, 701, 702), (636, 593, 635), (666, 665, 705, 706), (668, 667, 171), (669, 668, 171), (670, 669, 171), (671, 670, 171), (672, 671, 171), (673, 672, 171), (674, 673, 171), (675, 674, 171), (676, 675, 171), (677, 676, 171), (678, 677, 171), (679, 678, 171), (681, 680, 171), (682, 681, 171), (616, 682, 171), (619, 618, 171), (620, 619, 171), (683, 632, 171), (684, 634, 685, 700), (685, 683, 171), (707, 689, 643, 692), (707, 708, 717, 690, 689), (709, 691, 641, 690), (664, 692, 693, 704), (694, 691, 709, 710, 719), (711, 695, 645, 694), (697, 712, 698, 546), (646, 698, 720, 719, 710, 713), (704, 693, 699, 715), (699, 647, 171), (652, 700, 171), (663, 703, 664), (665, 704, 715, 705), (706, 705, 171), (667, 706, 171), (680, 679, 171), (700, 685, 171), (709, 690, 717, 718, 721, 722), (664, 703, 716, 707, 692), (719, 720, 711, 694), (720, 698, 712, 695, 711), (713, 722, 721, 714, 646), (715, 699, 171), (705, 715, 171), (716, 708, 707), (722, 713, 710, 709), (718, 714, 721), (723, 724, 12, 11, 83), (725, 724, 723), (83, 82, 726, 723), (13, 12, 724, 727), (725, 727, 724), (725, 723, 726), (82, 81, 728, 726), (14, 13, 727, 729), (725, 729, 727), (725, 726, 728), (81, 80, 730, 728), (15, 14, 729, 731), (725, 731, 729), (725, 728, 730), (80, 79, 732, 730), (16, 15, 731, 733), (725, 733, 731), (725, 730, 732), (79, 78, 734, 732), (17, 16, 733, 735), (725, 735, 733), (725, 732, 734), (78, 77, 736, 734), (18, 17, 735, 737), (725, 737, 735), (725, 734, 736), (77, 76, 738, 736), (19, 18, 737, 739), (725, 739, 737), (725, 736, 738), (76, 75, 740, 738), (20, 19, 739, 741), (725, 741, 739), (725, 738, 740), (75, 74, 742, 740), (21, 20, 741, 743), (725, 743, 741), (725, 740, 742), (74, 73, 744, 742), (22, 21, 743, 745), (725, 745, 743), (725, 742, 744), (73, 72, 746, 744), (23, 22, 745, 747), (725, 747, 745), (725, 744, 746), (72, 71, 748, 746), (24, 23, 747, 749), (725, 749, 747), (725, 746, 748), (71, 70, 750, 748), (25, 24, 749, 751), (725, 751, 749), (725, 748, 750), (70, 69, 752, 750), (26, 25, 751, 753, 754), (725, 753, 751), (725, 750, 752), (69, 68, 755, 756, 752), (27, 26, 754), (753, 757, 758, 754), (725, 757, 753), (725, 752, 756), (759, 756, 755, 760), (68, 67, 755), (28, 27, 754, 758), (757, 761, 762, 758), (725, 761, 757), (725, 756, 759), (763, 759, 760, 764), (67, 66, 760, 755), (29, 28, 758, 762), (761, 765, 766, 762), (725, 765, 761), (725, 759, 763), (767, 763, 764, 768), (66, 65, 764, 760), (30, 29, 762, 766), (765, 769, 770, 766), (725, 769, 765), (725, 763, 767), (771, 767, 768, 772), (65, 64, 768, 764), (31, 30, 766, 770, 773), (769, 774, 775, 770), (725, 774, 769), (725, 767, 771), (776, 771, 772, 777), (64, 63, 778, 772, 768), (4, 3, 31, 773), (770, 775, 779, 773), (774, 780, 781, 775), (725, 780, 774), (725, 771, 776), (782, 776, 777, 783), (777, 772, 778, 784), (778, 63, 62, 133), (5, 4, 773, 779, 785), (775, 781, 786, 779), (780, 787, 788, 781), (725, 787, 780), (725, 776, 782), (789, 782, 783, 790), (783, 777, 784, 791), (133, 132, 792, 784, 778), (6, 5, 785, 793), (779, 786, 794, 785), (781, 788, 795, 786), (787, 796, 797, 788), (725, 796, 787), (725, 782, 789), (798, 789, 790, 799), (790, 783, 791, 800), (791, 784, 792, 801), (132, 131, 802, 792), (8, 0, 6, 793, 803), (785, 794, 804, 793), (786, 795, 805, 794), (788, 797, 806, 795), (796, 807, 808, 797), (725, 807, 796), (725, 789, 798), (809, 798, 799, 810), (799, 790, 800, 811), (800, 791, 801, 812), (801, 792, 802, 813), (802, 131, 130, 174, 814), (35, 7, 8, 803, 815), (793, 804, 816, 803), (794, 805, 817, 804), (795, 806, 818, 805), (797, 808, 819, 806), (807, 820, 821, 808), (725, 820, 807), (725, 798, 809), (822, 809, 810, 823), (810, 799, 811, 824), (811, 800, 812, 825), (812, 801, 813, 826), (813, 802, 814, 827), (814, 174, 173, 200), (36, 35, 815, 137, 136), (803, 816, 828, 815), (804, 817, 829, 816), (805, 818, 830, 817), (806, 819, 831, 818), (808, 821, 832, 819), (820, 833, 834, 821), (725, 833, 820), (725, 809, 822), (835, 822, 823, 836), (823, 810, 824, 837), (824, 811, 825, 838), (825, 812, 826, 839), (826, 813, 827, 840), (200, 199, 841, 827, 814), (37, 36, 136, 135), (138, 137, 815, 828), (816, 829, 842, 828), (817, 830, 843, 829), (818, 831, 844, 830), (819, 832, 845, 831), (821, 834, 846, 832), (833, 847, 848, 834), (725, 847, 833), (725, 822, 835), (849, 835, 836, 850), (836, 823, 837, 851), (837, 824, 838, 852), (838, 825, 839, 853), (839, 826, 840, 854), (840, 827, 841, 855), (841, 199, 198, 221, 220), (135, 84, 33, 37), (139, 138, 828, 842), (829, 843, 856, 842), (830, 844, 857, 843), (831, 845, 858, 844), (832, 846, 859, 845), (834, 848, 860, 846), (847, 861, 862, 848), (725, 861, 847), (725, 835, 849), (863, 849, 850, 864), (850, 836, 851, 865), (851, 837, 852, 866), (852, 838, 853, 867), (853, 839, 854, 868), (854, 840, 855, 869), (220, 219, 855, 841), (198, 197, 222, 221), (140, 139, 842, 856), (843, 857, 870, 856), (844, 858, 871, 857), (845, 859, 872, 858), (846, 860, 873, 859), (848, 862, 874, 860), (861, 875, 876, 862), (725, 875, 861), (725, 849, 863), (877, 863, 864, 878), (864, 850, 865, 879), (865, 851, 866, 880), (866, 852, 867, 881), (867, 853, 868, 882), (868, 854, 869, 883), (219, 218, 869, 855), (197, 196, 223, 222), (141, 140, 856, 870, 884), (857, 871, 885, 870), (858, 872, 886, 871), (859, 873, 887, 872), (860, 874, 888, 873), (862, 876, 889, 874), (875, 890, 891, 876), (725, 890, 875), (725, 863, 877), (892, 877, 878, 893), (878, 864, 879, 894), (879, 865, 880, 895), (880, 866, 881, 896), (881, 867, 882, 897), (882, 868, 883, 898), (218, 217, 899, 883, 869), (196, 195, 223), (142, 141, 884), (870, 885, 900, 884), (871, 886, 901, 885), (872, 887, 902, 886), (873, 888, 903, 887), (874, 889, 904, 888), (876, 891, 905, 889), (890, 906, 907, 891), (725, 906, 890), (725, 877, 892), (908, 892, 893, 909), (893, 878, 894, 910), (894, 879, 895, 911), (895, 880, 896, 912), (896, 881, 897, 913), (897, 882, 898, 914), (898, 883, 899, 915), (217, 216, 899), (884, 900, 274, 248, 224, 201, 175, 134, 142), (885, 901, 916, 900), (886, 902, 917, 901), (887, 903, 918, 902), (888, 904, 919, 903), (889, 905, 920, 904), (891, 907, 921, 905), (906, 922, 923, 907), (725, 922, 906), (725, 892, 908), (924, 908, 909, 925), (909, 893, 910, 926), (910, 894, 911, 927), (911, 895, 912, 928), (912, 896, 913, 929), (913, 897, 914, 930), (914, 898, 915, 931), (915, 899, 216, 215, 246, 247, 272, 273, 304), (900, 916, 474, 451, 423, 398, 366, 337, 305, 275, 274), (476, 475, 916, 901, 917), (902, 918, 932, 917), (903, 919, 933, 918), (489, 488, 919, 904, 920), (491, 490, 920, 905, 921), (494, 493, 921, 907, 923), (922, 934, 935, 923), (725, 934, 922), (725, 908, 924), (936, 924, 925, 937), (590, 589, 925, 909, 926), (660, 659, 926, 910, 927), (662, 661, 927, 911, 928), (928, 912, 929, 938), (929, 913, 930, 939), (566, 565, 930, 914, 931), (931, 915, 304, 303, 336, 365, 397, 422, 450, 473, 567), (475, 474, 916), (477, 476, 917, 932), (918, 933, 940, 932), (919, 488, 487, 569, 933), (490, 489, 920), (921, 493, 492, 491), (495, 494, 923, 935), (497, 496, 935, 934, 941), (725, 941, 934), (725, 924, 936), (587, 586, 942, 936, 937), (589, 588, 937, 925), (659, 591, 590, 926), (661, 660, 927), (701, 658, 662, 928, 938), (938, 929, 939, 943), (565, 564, 939, 930), (567, 566, 931), (478, 477, 932, 940), (933, 569, 568, 485, 484, 940), (496, 495, 935), (498, 497, 941, 944), (725, 944, 941), (725, 936, 942), (588, 587, 937), (586, 585, 945, 942), (702, 701, 938, 943, 655, 654), (564, 563, 943, 939), (940, 484, 483, 479, 478), (568, 486, 485), (499, 498, 944, 946), (725, 946, 944), (725, 942, 945), (585, 584, 947, 945), (654, 653, 702), (656, 655, 943, 563, 562), (483, 482, 480, 479), (500, 499, 946, 948), (725, 948, 946), (725, 945, 947), (584, 583, 949, 947), (657, 656, 562, 561), (482, 481, 480), (501, 500, 948, 950), (725, 950, 948), (725, 947, 949), (583, 582, 951, 949), (561, 559, 560, 657), (502, 501, 950, 952), (725, 952, 950), (725, 949, 951), (582, 581, 953, 951), (503, 502, 952, 954), (725, 954, 952), (725, 951, 953), (581, 580, 955, 953), (504, 503, 954, 956), (725, 956, 954), (725, 953, 955), (580, 579, 957, 955), (505, 504, 956, 958), (725, 958, 956), (725, 955, 957), (579, 578, 959, 957), (506, 505, 958, 960), (725, 960, 958), (725, 957, 959), (578, 577, 961, 959), (507, 506, 960, 962), (725, 962, 960), (725, 959, 961), (577, 576, 963, 961), (508, 507, 962, 964), (725, 964, 962), (725, 961, 963), (576, 575, 965, 963), (509, 508, 964, 966), (725, 966, 964), (725, 963, 965), (575, 574, 967, 965), (510, 509, 966, 968), (725, 968, 966), (725, 965, 967), (574, 573, 969, 967), (511, 510, 968, 970), (725, 970, 968), (725, 967, 969), (573, 572, 971, 969), (512, 511, 970, 972), (725, 972, 970), (725, 969, 971), (572, 571, 973, 971), (972, 974, 570, 513, 512), (725, 974, 972), (725, 971, 973), (571, 570, 974, 973), (725, 973, 974)])
me_sphere.use_remesh_preserve_volume = False
me_sphere.use_remesh_preserve_attributes = False
me_sphere.use_mirror_vertex_groups = False
me_sphere.update()
me_cylinder_001 = bpy.data.meshes.new('Cylinder.001')
me_cylinder_001.from_pydata([(0.0, 1.0, -1.0), (0.0, 1.0, 1.0), (0.1951, 0.9808, -1.0), (0.1951, 0.9808, 1.0), (0.3827, 0.9239, -1.0), (0.3827, 0.9239, 1.0), (0.5556, 0.8315, -1.0), (0.5556, 0.8315, 1.0), (0.7071, 0.7071, -1.0), (0.7071, 0.7071, 1.0), (0.8315, 0.5556, -1.0), (0.8315, 0.5556, 1.0), (0.9239, 0.3827, -1.0), (0.9239, 0.3827, 1.0), (0.9808, 0.1951, -1.0), (0.9808, 0.1951, 1.0), (1.0, 7.55e-08, -1.0), (1.0, 7.55e-08, 1.0), (0.9808, -0.1951, -1.0), (0.9808, -0.1951, 1.0), (0.9239, -0.3827, -1.0), (0.9239, -0.3827, 1.0), (0.8315, -0.5556, -1.0), (0.8315, -0.5556, 1.0), (0.7071, -0.7071, -1.0), (0.7071, -0.7071, 1.0), (0.5556, -0.8315, -1.0), (0.5556, -0.8315, 1.0), (0.3827, -0.9239, -1.0), (0.3827, -0.9239, 1.0), (0.1951, -0.9808, -1.0), (0.1951, -0.9808, 1.0), (-3.258e-07, -1.0, -1.0), (-3.258e-07, -1.0, 1.0), (-0.1951, -0.9808, -1.0), (-0.1951, -0.9808, 1.0), (-0.3827, -0.9239, -1.0), (-0.3827, -0.9239, 1.0), (-0.5556, -0.8315, -1.0), (-0.5556, -0.8315, 1.0), (-0.7071, -0.7071, -1.0), (-0.7071, -0.7071, 1.0), (-0.8315, -0.5556, -1.0), (-0.8315, -0.5556, 1.0), (-0.9239, -0.3827, -1.0), (-0.9239, -0.3827, 1.0), (-0.9808, -0.1951, -1.0), (-0.9808, -0.1951, 1.0), (-1.0, 9.656e-07, -1.0), (-1.0, 9.656e-07, 1.0), (-0.9808, 0.1951, -1.0), (-0.9808, 0.1951, 1.0), (-0.9239, 0.3827, -1.0), (-0.9239, 0.3827, 1.0), (-0.8315, 0.5556, -1.0), (-0.8315, 0.5556, 1.0), (-0.7071, 0.7071, -1.0), (-0.7071, 0.7071, 1.0), (-0.5556, 0.8315, -1.0), (-0.5556, 0.8315, 1.0), (-0.3827, 0.9239, -1.0), (-0.3827, 0.9239, 1.0), (-0.1951, 0.9808, -1.0), (-0.1951, 0.9808, 1.0)], [], [(0, 1, 3, 2), (2, 3, 5, 4), (4, 5, 7, 6), (6, 7, 9, 8), (8, 9, 11, 10), (10, 11, 13, 12), (12, 13, 15, 14), (14, 15, 17, 16), (16, 17, 19, 18), (18, 19, 21, 20), (20, 21, 23, 22), (22, 23, 25, 24), (24, 25, 27, 26), (26, 27, 29, 28), (28, 29, 31, 30), (30, 31, 33, 32), (32, 33, 35, 34), (34, 35, 37, 36), (36, 37, 39, 38), (38, 39, 41, 40), (40, 41, 43, 42), (42, 43, 45, 44), (44, 45, 47, 46), (46, 47, 49, 48), (48, 49, 51, 50), (50, 51, 53, 52), (52, 53, 55, 54), (54, 55, 57, 56), (56, 57, 59, 58), (58, 59, 61, 60), (3, 1, 63, 61, 59, 57, 55, 53, 51, 49, 47, 45, 43, 41, 39, 37, 35, 33, 31, 29, 27, 25, 23, 21, 19, 17, 15, 13, 11, 9, 7, 5), (60, 61, 63, 62), (62, 63, 1, 0), (0, 2, 4, 6, 8, 10, 12, 14, 16, 18, 20, 22, 24, 26, 28, 30, 32, 34, 36, 38, 40, 42, 44, 46, 48, 50, 52, 54, 56, 58, 60, 62)])
me_cylinder_001.use_remesh_preserve_volume = False
me_cylinder_001.use_remesh_preserve_attributes = False
me_cylinder_001.use_mirror_vertex_groups = False
me_cylinder_001.update()
me_cylinder = bpy.data.meshes.new('Cylinder')
me_cylinder.from_pydata([(0.0, 1.0, -1.0), (0.0, 1.0, 1.0), (0.1951, 0.9808, -1.0), (0.1951, 0.9808, 1.0), (0.3827, 0.9239, -1.0), (0.3827, 0.9239, 1.0), (0.5556, 0.8315, -1.0), (0.5556, 0.8315, 1.0), (0.7071, 0.7071, -1.0), (0.7071, 0.7071, 1.0), (0.8315, 0.5556, -1.0), (0.8315, 0.5556, 1.0), (0.9239, 0.3827, -1.0), (0.9239, 0.3827, 1.0), (0.9808, 0.1951, -1.0), (0.9808, 0.1951, 1.0), (1.0, 7.55e-08, -1.0), (1.0, 7.55e-08, 1.0), (0.9808, -0.1951, -1.0), (0.9808, -0.1951, 1.0), (0.9239, -0.3827, -1.0), (0.9239, -0.3827, 1.0), (0.8315, -0.5556, -1.0), (0.8315, -0.5556, 1.0), (0.7071, -0.7071, -1.0), (0.7071, -0.7071, 1.0), (0.5556, -0.8315, -1.0), (0.5556, -0.8315, 1.0), (0.3827, -0.9239, -1.0), (0.3827, -0.9239, 1.0), (0.1951, -0.9808, -1.0), (0.1951, -0.9808, 1.0), (-3.258e-07, -1.0, -1.0), (-3.258e-07, -1.0, 1.0), (-0.1951, -0.9808, -1.0), (-0.1951, -0.9808, 1.0), (-0.3827, -0.9239, -1.0), (-0.3827, -0.9239, 1.0), (-0.5556, -0.8315, -1.0), (-0.5556, -0.8315, 1.0), (-0.7071, -0.7071, -1.0), (-0.7071, -0.7071, 1.0), (-0.8315, -0.5556, -1.0), (-0.8315, -0.5556, 1.0), (-0.9239, -0.3827, -1.0), (-0.9239, -0.3827, 1.0), (-0.9808, -0.1951, -1.0), (-0.9808, -0.1951, 1.0), (-1.0, 9.656e-07, -1.0), (-1.0, 9.656e-07, 1.0), (-0.9808, 0.1951, -1.0), (-0.9808, 0.1951, 1.0), (-0.9239, 0.3827, -1.0), (-0.9239, 0.3827, 1.0), (-0.8315, 0.5556, -1.0), (-0.8315, 0.5556, 1.0), (-0.7071, 0.7071, -1.0), (-0.7071, 0.7071, 1.0), (-0.5556, 0.8315, -1.0), (-0.5556, 0.8315, 1.0), (-0.3827, 0.9239, -1.0), (-0.3827, 0.9239, 1.0), (-0.1951, 0.9808, -1.0), (-0.1951, 0.9808, 1.0)], [], [(0, 1, 3, 2), (2, 3, 5, 4), (4, 5, 7, 6), (6, 7, 9, 8), (8, 9, 11, 10), (10, 11, 13, 12), (12, 13, 15, 14), (14, 15, 17, 16), (16, 17, 19, 18), (18, 19, 21, 20), (20, 21, 23, 22), (22, 23, 25, 24), (24, 25, 27, 26), (26, 27, 29, 28), (28, 29, 31, 30), (30, 31, 33, 32), (32, 33, 35, 34), (34, 35, 37, 36), (36, 37, 39, 38), (38, 39, 41, 40), (40, 41, 43, 42), (42, 43, 45, 44), (44, 45, 47, 46), (46, 47, 49, 48), (48, 49, 51, 50), (50, 51, 53, 52), (52, 53, 55, 54), (54, 55, 57, 56), (56, 57, 59, 58), (58, 59, 61, 60), (3, 1, 63, 61, 59, 57, 55, 53, 51, 49, 47, 45, 43, 41, 39, 37, 35, 33, 31, 29, 27, 25, 23, 21, 19, 17, 15, 13, 11, 9, 7, 5), (60, 61, 63, 62), (62, 63, 1, 0), (0, 2, 4, 6, 8, 10, 12, 14, 16, 18, 20, 22, 24, 26, 28, 30, 32, 34, 36, 38, 40, 42, 44, 46, 48, 50, 52, 54, 56, 58, 60, 62)])
me_cylinder.use_remesh_preserve_volume = False
me_cylinder.use_remesh_preserve_attributes = False
me_cylinder.use_mirror_vertex_groups = False
me_cylinder.update()
me_cylinder_002 = bpy.data.meshes.new('Cylinder.002')
me_cylinder_002.from_pydata([(0.0, 1.0, -1.0), (0.0, 1.0, 1.0), (0.1951, 0.9808, -1.0), (0.1951, 0.9808, 1.0), (0.3827, 0.9239, -1.0), (0.3827, 0.9239, 1.0), (0.5556, 0.8315, -1.0), (0.5556, 0.8315, 1.0), (0.7071, 0.7071, -1.0), (0.7071, 0.7071, 1.0), (0.8315, 0.5556, -1.0), (0.8315, 0.5556, 1.0), (0.9239, 0.3827, -1.0), (0.9239, 0.3827, 1.0), (0.9808, 0.1951, -1.0), (0.9808, 0.1951, 1.0), (1.0, 7.55e-08, -1.0), (1.0, 7.55e-08, 1.0), (0.9808, -0.1951, -1.0), (0.9808, -0.1951, 1.0), (0.9239, -0.3827, -1.0), (0.9239, -0.3827, 1.0), (0.8315, -0.5556, -1.0), (0.8315, -0.5556, 1.0), (0.7071, -0.7071, -1.0), (0.7071, -0.7071, 1.0), (0.5556, -0.8315, -1.0), (0.5556, -0.8315, 1.0), (0.3827, -0.9239, -1.0), (0.3827, -0.9239, 1.0), (0.1951, -0.9808, -1.0), (0.1951, -0.9808, 1.0), (-3.258e-07, -1.0, -1.0), (-3.258e-07, -1.0, 1.0), (-0.1951, -0.9808, -1.0), (-0.1951, -0.9808, 1.0), (-0.3827, -0.9239, -1.0), (-0.3827, -0.9239, 1.0), (-0.5556, -0.8315, -1.0), (-0.5556, -0.8315, 1.0), (-0.7071, -0.7071, -1.0), (-0.7071, -0.7071, 1.0), (-0.8315, -0.5556, -1.0), (-0.8315, -0.5556, 1.0), (-0.9239, -0.3827, -1.0), (-0.9239, -0.3827, 1.0), (-0.9808, -0.1951, -1.0), (-0.9808, -0.1951, 1.0), (-1.0, 9.656e-07, -1.0), (-1.0, 9.656e-07, 1.0), (-0.9808, 0.1951, -1.0), (-0.9808, 0.1951, 1.0), (-0.9239, 0.3827, -1.0), (-0.9239, 0.3827, 1.0), (-0.8315, 0.5556, -1.0), (-0.8315, 0.5556, 1.0), (-0.7071, 0.7071, -1.0), (-0.7071, 0.7071, 1.0), (-0.5556, 0.8315, -1.0), (-0.5556, 0.8315, 1.0), (-0.3827, 0.9239, -1.0), (-0.3827, 0.9239, 1.0), (-0.1951, 0.9808, -1.0), (-0.1951, 0.9808, 1.0)], [], [(0, 1, 3, 2), (2, 3, 5, 4), (4, 5, 7, 6), (6, 7, 9, 8), (8, 9, 11, 10), (10, 11, 13, 12), (12, 13, 15, 14), (14, 15, 17, 16), (16, 17, 19, 18), (18, 19, 21, 20), (20, 21, 23, 22), (22, 23, 25, 24), (24, 25, 27, 26), (26, 27, 29, 28), (28, 29, 31, 30), (30, 31, 33, 32), (32, 33, 35, 34), (34, 35, 37, 36), (36, 37, 39, 38), (38, 39, 41, 40), (40, 41, 43, 42), (42, 43, 45, 44), (44, 45, 47, 46), (46, 47, 49, 48), (48, 49, 51, 50), (50, 51, 53, 52), (52, 53, 55, 54), (54, 55, 57, 56), (56, 57, 59, 58), (58, 59, 61, 60), (3, 1, 63, 61, 59, 57, 55, 53, 51, 49, 47, 45, 43, 41, 39, 37, 35, 33, 31, 29, 27, 25, 23, 21, 19, 17, 15, 13, 11, 9, 7, 5), (60, 61, 63, 62), (62, 63, 1, 0), (0, 2, 4, 6, 8, 10, 12, 14, 16, 18, 20, 22, 24, 26, 28, 30, 32, 34, 36, 38, 40, 42, 44, 46, 48, 50, 52, 54, 56, 58, 60, 62)])
me_cylinder_002.use_remesh_preserve_volume = False
me_cylinder_002.use_remesh_preserve_attributes = False
me_cylinder_002.use_mirror_vertex_groups = False
me_cylinder_002.update()
me_cylinder_003 = bpy.data.meshes.new('Cylinder.003')
me_cylinder_003.from_pydata([(0.0, 1.0, -1.0), (0.0, 1.0, 1.0), (0.1951, 0.9808, -1.0), (0.1951, 0.9808, 1.0), (0.3827, 0.9239, -1.0), (0.3827, 0.9239, 1.0), (0.5556, 0.8315, -1.0), (0.5556, 0.8315, 1.0), (0.7071, 0.7071, -1.0), (0.7071, 0.7071, 1.0), (0.8315, 0.5556, -1.0), (0.8315, 0.5556, 1.0), (0.9239, 0.3827, -1.0), (0.9239, 0.3827, 1.0), (0.9808, 0.1951, -1.0), (0.9808, 0.1951, 1.0), (1.0, 7.55e-08, -1.0), (1.0, 7.55e-08, 1.0), (0.9808, -0.1951, -1.0), (0.9808, -0.1951, 1.0), (0.9239, -0.3827, -1.0), (0.9239, -0.3827, 1.0), (0.8315, -0.5556, -1.0), (0.8315, -0.5556, 1.0), (0.7071, -0.7071, -1.0), (0.7071, -0.7071, 1.0), (0.5556, -0.8315, -1.0), (0.5556, -0.8315, 1.0), (0.3827, -0.9239, -1.0), (0.3827, -0.9239, 1.0), (0.1951, -0.9808, -1.0), (0.1951, -0.9808, 1.0), (-3.258e-07, -1.0, -1.0), (-3.258e-07, -1.0, 1.0), (-0.1951, -0.9808, -1.0), (-0.1951, -0.9808, 1.0), (-0.3827, -0.9239, -1.0), (-0.3827, -0.9239, 1.0), (-0.5556, -0.8315, -1.0), (-0.5556, -0.8315, 1.0), (-0.7071, -0.7071, -1.0), (-0.7071, -0.7071, 1.0), (-0.8315, -0.5556, -1.0), (-0.8315, -0.5556, 1.0), (-0.9239, -0.3827, -1.0), (-0.9239, -0.3827, 1.0), (-0.9808, -0.1951, -1.0), (-0.9808, -0.1951, 1.0), (-1.0, 9.656e-07, -1.0), (-1.0, 9.656e-07, 1.0), (-0.9808, 0.1951, -1.0), (-0.9808, 0.1951, 1.0), (-0.9239, 0.3827, -1.0), (-0.9239, 0.3827, 1.0), (-0.8315, 0.5556, -1.0), (-0.8315, 0.5556, 1.0), (-0.7071, 0.7071, -1.0), (-0.7071, 0.7071, 1.0), (-0.5556, 0.8315, -1.0), (-0.5556, 0.8315, 1.0), (-0.3827, 0.9239, -1.0), (-0.3827, 0.9239, 1.0), (-0.1951, 0.9808, -1.0), (-0.1951, 0.9808, 1.0)], [], [(0, 1, 3, 2), (2, 3, 5, 4), (4, 5, 7, 6), (6, 7, 9, 8), (8, 9, 11, 10), (10, 11, 13, 12), (12, 13, 15, 14), (14, 15, 17, 16), (16, 17, 19, 18), (18, 19, 21, 20), (20, 21, 23, 22), (22, 23, 25, 24), (24, 25, 27, 26), (26, 27, 29, 28), (28, 29, 31, 30), (30, 31, 33, 32), (32, 33, 35, 34), (34, 35, 37, 36), (36, 37, 39, 38), (38, 39, 41, 40), (40, 41, 43, 42), (42, 43, 45, 44), (44, 45, 47, 46), (46, 47, 49, 48), (48, 49, 51, 50), (50, 51, 53, 52), (52, 53, 55, 54), (54, 55, 57, 56), (56, 57, 59, 58), (58, 59, 61, 60), (3, 1, 63, 61, 59, 57, 55, 53, 51, 49, 47, 45, 43, 41, 39, 37, 35, 33, 31, 29, 27, 25, 23, 21, 19, 17, 15, 13, 11, 9, 7, 5), (60, 61, 63, 62), (62, 63, 1, 0), (0, 2, 4, 6, 8, 10, 12, 14, 16, 18, 20, 22, 24, 26, 28, 30, 32, 34, 36, 38, 40, 42, 44, 46, 48, 50, 52, 54, 56, 58, 60, 62)])
me_cylinder_003.use_remesh_preserve_volume = False
me_cylinder_003.use_remesh_preserve_attributes = False
me_cylinder_003.use_mirror_vertex_groups = False
me_cylinder_003.update()
me_cylinder_004 = bpy.data.meshes.new('Cylinder.004')
me_cylinder_004.from_pydata([(0.0, 1.0, -1.0), (0.0, 1.0, 1.0), (0.1951, 0.9808, -1.0), (0.1951, 0.9808, 1.0), (0.3827, 0.9239, -1.0), (0.3827, 0.9239, 1.0), (0.5556, 0.8315, -1.0), (0.5556, 0.8315, 1.0), (0.7071, 0.7071, -1.0), (0.7071, 0.7071, 1.0), (0.8315, 0.5556, -1.0), (0.8315, 0.5556, 1.0), (0.9239, 0.3827, -1.0), (0.9239, 0.3827, 1.0), (0.9808, 0.1951, -1.0), (0.9808, 0.1951, 1.0), (1.0, 7.55e-08, -1.0), (1.0, 7.55e-08, 1.0), (0.9808, -0.1951, -1.0), (0.9808, -0.1951, 1.0), (0.9239, -0.3827, -1.0), (0.9239, -0.3827, 1.0), (0.8315, -0.5556, -1.0), (0.8315, -0.5556, 1.0), (0.7071, -0.7071, -1.0), (0.7071, -0.7071, 1.0), (0.5556, -0.8315, -1.0), (0.5556, -0.8315, 1.0), (0.3827, -0.9239, -1.0), (0.3827, -0.9239, 1.0), (0.1951, -0.9808, -1.0), (0.1951, -0.9808, 1.0), (-3.258e-07, -1.0, -1.0), (-3.258e-07, -1.0, 1.0), (-0.1951, -0.9808, -1.0), (-0.1951, -0.9808, 1.0), (-0.3827, -0.9239, -1.0), (-0.3827, -0.9239, 1.0), (-0.5556, -0.8315, -1.0), (-0.5556, -0.8315, 1.0), (-0.7071, -0.7071, -1.0), (-0.7071, -0.7071, 1.0), (-0.8315, -0.5556, -1.0), (-0.8315, -0.5556, 1.0), (-0.9239, -0.3827, -1.0), (-0.9239, -0.3827, 1.0), (-0.9808, -0.1951, -1.0), (-0.9808, -0.1951, 1.0), (-1.0, 9.656e-07, -1.0), (-1.0, 9.656e-07, 1.0), (-0.9808, 0.1951, -1.0), (-0.9808, 0.1951, 1.0), (-0.9239, 0.3827, -1.0), (-0.9239, 0.3827, 1.0), (-0.8315, 0.5556, -1.0), (-0.8315, 0.5556, 1.0), (-0.7071, 0.7071, -1.0), (-0.7071, 0.7071, 1.0), (-0.5556, 0.8315, -1.0), (-0.5556, 0.8315, 1.0), (-0.3827, 0.9239, -1.0), (-0.3827, 0.9239, 1.0), (-0.1951, 0.9808, -1.0), (-0.1951, 0.9808, 1.0)], [], [(0, 1, 3, 2), (2, 3, 5, 4), (4, 5, 7, 6), (6, 7, 9, 8), (8, 9, 11, 10), (10, 11, 13, 12), (12, 13, 15, 14), (14, 15, 17, 16), (16, 17, 19, 18), (18, 19, 21, 20), (20, 21, 23, 22), (22, 23, 25, 24), (24, 25, 27, 26), (26, 27, 29, 28), (28, 29, 31, 30), (30, 31, 33, 32), (32, 33, 35, 34), (34, 35, 37, 36), (36, 37, 39, 38), (38, 39, 41, 40), (40, 41, 43, 42), (42, 43, 45, 44), (44, 45, 47, 46), (46, 47, 49, 48), (48, 49, 51, 50), (50, 51, 53, 52), (52, 53, 55, 54), (54, 55, 57, 56), (56, 57, 59, 58), (58, 59, 61, 60), (3, 1, 63, 61, 59, 57, 55, 53, 51, 49, 47, 45, 43, 41, 39, 37, 35, 33, 31, 29, 27, 25, 23, 21, 19, 17, 15, 13, 11, 9, 7, 5), (60, 61, 63, 62), (62, 63, 1, 0), (0, 2, 4, 6, 8, 10, 12, 14, 16, 18, 20, 22, 24, 26, 28, 30, 32, 34, 36, 38, 40, 42, 44, 46, 48, 50, 52, 54, 56, 58, 60, 62)])
me_cylinder_004.use_remesh_preserve_volume = False
me_cylinder_004.use_remesh_preserve_attributes = False
me_cylinder_004.use_mirror_vertex_groups = False
me_cylinder_004.update()
me_cylinder_005 = bpy.data.meshes.new('Cylinder.005')
me_cylinder_005.from_pydata([(0.0, 1.0, -1.0), (0.0, 1.0, 1.0), (0.1951, 0.9808, -1.0), (0.1951, 0.9808, 1.0), (0.3827, 0.9239, -1.0), (0.3827, 0.9239, 1.0), (0.5556, 0.8315, -1.0), (0.5556, 0.8315, 1.0), (0.7071, 0.7071, -1.0), (0.7071, 0.7071, 1.0), (0.8315, 0.5556, -1.0), (0.8315, 0.5556, 1.0), (0.9239, 0.3827, -1.0), (0.9239, 0.3827, 1.0), (0.9808, 0.1951, -1.0), (0.9808, 0.1951, 1.0), (1.0, 7.55e-08, -1.0), (1.0, 7.55e-08, 1.0), (0.9808, -0.1951, -1.0), (0.9808, -0.1951, 1.0), (0.9239, -0.3827, -1.0), (0.9239, -0.3827, 1.0), (0.8315, -0.5556, -1.0), (0.8315, -0.5556, 1.0), (0.7071, -0.7071, -1.0), (0.7071, -0.7071, 1.0), (0.5556, -0.8315, -1.0), (0.5556, -0.8315, 1.0), (0.3827, -0.9239, -1.0), (0.3827, -0.9239, 1.0), (0.1951, -0.9808, -1.0), (0.1951, -0.9808, 1.0), (-3.258e-07, -1.0, -1.0), (-3.258e-07, -1.0, 1.0), (-0.1951, -0.9808, -1.0), (-0.1951, -0.9808, 1.0), (-0.3827, -0.9239, -1.0), (-0.3827, -0.9239, 1.0), (-0.5556, -0.8315, -1.0), (-0.5556, -0.8315, 1.0), (-0.7071, -0.7071, -1.0), (-0.7071, -0.7071, 1.0), (-0.8315, -0.5556, -1.0), (-0.8315, -0.5556, 1.0), (-0.9239, -0.3827, -1.0), (-0.9239, -0.3827, 1.0), (-0.9808, -0.1951, -1.0), (-0.9808, -0.1951, 1.0), (-1.0, 9.656e-07, -1.0), (-1.0, 9.656e-07, 1.0), (-0.9808, 0.1951, -1.0), (-0.9808, 0.1951, 1.0), (-0.9239, 0.3827, -1.0), (-0.9239, 0.3827, 1.0), (-0.8315, 0.5556, -1.0), (-0.8315, 0.5556, 1.0), (-0.7071, 0.7071, -1.0), (-0.7071, 0.7071, 1.0), (-0.5556, 0.8315, -1.0), (-0.5556, 0.8315, 1.0), (-0.3827, 0.9239, -1.0), (-0.3827, 0.9239, 1.0), (-0.1951, 0.9808, -1.0), (-0.1951, 0.9808, 1.0)], [], [(0, 1, 3, 2), (2, 3, 5, 4), (4, 5, 7, 6), (6, 7, 9, 8), (8, 9, 11, 10), (10, 11, 13, 12), (12, 13, 15, 14), (14, 15, 17, 16), (16, 17, 19, 18), (18, 19, 21, 20), (20, 21, 23, 22), (22, 23, 25, 24), (24, 25, 27, 26), (26, 27, 29, 28), (28, 29, 31, 30), (30, 31, 33, 32), (32, 33, 35, 34), (34, 35, 37, 36), (36, 37, 39, 38), (38, 39, 41, 40), (40, 41, 43, 42), (42, 43, 45, 44), (44, 45, 47, 46), (46, 47, 49, 48), (48, 49, 51, 50), (50, 51, 53, 52), (52, 53, 55, 54), (54, 55, 57, 56), (56, 57, 59, 58), (58, 59, 61, 60), (3, 1, 63, 61, 59, 57, 55, 53, 51, 49, 47, 45, 43, 41, 39, 37, 35, 33, 31, 29, 27, 25, 23, 21, 19, 17, 15, 13, 11, 9, 7, 5), (60, 61, 63, 62), (62, 63, 1, 0), (0, 2, 4, 6, 8, 10, 12, 14, 16, 18, 20, 22, 24, 26, 28, 30, 32, 34, 36, 38, 40, 42, 44, 46, 48, 50, 52, 54, 56, 58, 60, 62)])
me_cylinder_005.use_remesh_preserve_volume = False
me_cylinder_005.use_remesh_preserve_attributes = False
me_cylinder_005.use_mirror_vertex_groups = False
me_cylinder_005.update()
me_cylinder_006 = bpy.data.meshes.new('Cylinder.006')
me_cylinder_006.from_pydata([(0.0, 1.0, -1.0), (0.0, 1.0, 1.0), (0.1951, 0.9808, -1.0), (0.1951, 0.9808, 1.0), (0.3827, 0.9239, -1.0), (0.3827, 0.9239, 1.0), (0.5556, 0.8315, -1.0), (0.5556, 0.8315, 1.0), (0.7071, 0.7071, -1.0), (0.7071, 0.7071, 1.0), (0.8315, 0.5556, -1.0), (0.8315, 0.5556, 1.0), (0.9239, 0.3827, -1.0), (0.9239, 0.3827, 1.0), (0.9808, 0.1951, -1.0), (0.9808, 0.1951, 1.0), (1.0, 7.55e-08, -1.0), (1.0, 7.55e-08, 1.0), (0.9808, -0.1951, -1.0), (0.9808, -0.1951, 1.0), (0.9239, -0.3827, -1.0), (0.9239, -0.3827, 1.0), (0.8315, -0.5556, -1.0), (0.8315, -0.5556, 1.0), (0.7071, -0.7071, -1.0), (0.7071, -0.7071, 1.0), (0.5556, -0.8315, -1.0), (0.5556, -0.8315, 1.0), (0.3827, -0.9239, -1.0), (0.3827, -0.9239, 1.0), (0.1951, -0.9808, -1.0), (0.1951, -0.9808, 1.0), (-3.258e-07, -1.0, -1.0), (-3.258e-07, -1.0, 1.0), (-0.1951, -0.9808, -1.0), (-0.1951, -0.9808, 1.0), (-0.3827, -0.9239, -1.0), (-0.3827, -0.9239, 1.0), (-0.5556, -0.8315, -1.0), (-0.5556, -0.8315, 1.0), (-0.7071, -0.7071, -1.0), (-0.7071, -0.7071, 1.0), (-0.8315, -0.5556, -1.0), (-0.8315, -0.5556, 1.0), (-0.9239, -0.3827, -1.0), (-0.9239, -0.3827, 1.0), (-0.9808, -0.1951, -1.0), (-0.9808, -0.1951, 1.0), (-1.0, 9.656e-07, -1.0), (-1.0, 9.656e-07, 1.0), (-0.9808, 0.1951, -1.0), (-0.9808, 0.1951, 1.0), (-0.9239, 0.3827, -1.0), (-0.9239, 0.3827, 1.0), (-0.8315, 0.5556, -1.0), (-0.8315, 0.5556, 1.0), (-0.7071, 0.7071, -1.0), (-0.7071, 0.7071, 1.0), (-0.5556, 0.8315, -1.0), (-0.5556, 0.8315, 1.0), (-0.3827, 0.9239, -1.0), (-0.3827, 0.9239, 1.0), (-0.1951, 0.9808, -1.0), (-0.1951, 0.9808, 1.0)], [], [(0, 1, 3, 2), (2, 3, 5, 4), (4, 5, 7, 6), (6, 7, 9, 8), (8, 9, 11, 10), (10, 11, 13, 12), (12, 13, 15, 14), (14, 15, 17, 16), (16, 17, 19, 18), (18, 19, 21, 20), (20, 21, 23, 22), (22, 23, 25, 24), (24, 25, 27, 26), (26, 27, 29, 28), (28, 29, 31, 30), (30, 31, 33, 32), (32, 33, 35, 34), (34, 35, 37, 36), (36, 37, 39, 38), (38, 39, 41, 40), (40, 41, 43, 42), (42, 43, 45, 44), (44, 45, 47, 46), (46, 47, 49, 48), (48, 49, 51, 50), (50, 51, 53, 52), (52, 53, 55, 54), (54, 55, 57, 56), (56, 57, 59, 58), (58, 59, 61, 60), (3, 1, 63, 61, 59, 57, 55, 53, 51, 49, 47, 45, 43, 41, 39, 37, 35, 33, 31, 29, 27, 25, 23, 21, 19, 17, 15, 13, 11, 9, 7, 5), (60, 61, 63, 62), (62, 63, 1, 0), (0, 2, 4, 6, 8, 10, 12, 14, 16, 18, 20, 22, 24, 26, 28, 30, 32, 34, 36, 38, 40, 42, 44, 46, 48, 50, 52, 54, 56, 58, 60, 62)])
me_cylinder_006.use_remesh_preserve_volume = False
me_cylinder_006.use_remesh_preserve_attributes = False
me_cylinder_006.use_mirror_vertex_groups = False
me_cylinder_006.update()

# ---- objects
ob_sphere = bpy.data.objects.new('Sphere', me_sphere)
ob_cylinder_001 = bpy.data.objects.new('Cylinder.001', me_cylinder_001)
ob_cylinder = bpy.data.objects.new('Cylinder', me_cylinder)
ob_lamp = bpy.data.objects.new('Lamp', light_lamp)
ob_camera = bpy.data.objects.new('Camera', cam_camera)
ob_cylinder_002 = bpy.data.objects.new('Cylinder.002', me_cylinder_002)
ob_cylinder_003 = bpy.data.objects.new('Cylinder.003', me_cylinder_003)
ob_cylinder_004 = bpy.data.objects.new('Cylinder.004', me_cylinder_004)
ob_cylinder_005 = bpy.data.objects.new('Cylinder.005', me_cylinder_005)
ob_cylinder_006 = bpy.data.objects.new('Cylinder.006', me_cylinder_006)

# ---- transforms, parenting, visibility, modifiers, constraints
ob_sphere.location = (0.0, -0.01433, 4.29)
ob_sphere.scale = (1.451, 0.04209, 1.451)
ob_sphere.lineart.crease_threshold = 0.0
ob_cylinder_001.location = (0.0, 0.0, 1.457)
ob_cylinder_001.rotation_euler = (1.583, -0.0, 0.0)
ob_cylinder_001.scale = (0.06633, 0.06637, 0.1987)
ob_cylinder_001.lineart.crease_threshold = 0.0
ob_cylinder.location = (0.0, 0.0, 2.285)
ob_cylinder.scale = (0.1823, 0.1823, 2.478)
ob_cylinder.lineart.crease_threshold = 0.0
ob_lamp.location = (4.076, 1.005, 5.904)
ob_lamp.rotation_euler = (0.6503, 0.05522, 1.866)
ob_lamp.lock_rotations_4d = False
ob_lamp.empty_display_type = 'ARROWS'
ob_lamp.color = (0.0, 0.0, 0.0, 0.0)
ob_lamp.lineart.crease_threshold = 0.0
ob_camera.location = (7.481, -6.508, 5.344)
ob_camera.rotation_euler = (1.109, 0.0, 0.8149)
ob_camera.lock_rotations_4d = False
ob_camera.empty_display_type = 'ARROWS'
ob_camera.color = (0.0, 0.0, 0.0, 0.0)
ob_camera.display_type = 'WIRE'
ob_camera.lineart.crease_threshold = 0.0
ob_cylinder_002.location = (0.0, 0.0, 2.97)
ob_cylinder_002.rotation_euler = (1.583, -0.0, 0.0)
ob_cylinder_002.scale = (0.06633, 0.06637, 0.1987)
ob_cylinder_002.lineart.crease_threshold = 0.0
ob_cylinder_003.location = (0.0, 0.0, 2.97)
ob_cylinder_003.rotation_euler = (1.583, -0.0, -1.526)
ob_cylinder_003.scale = (0.06633, 0.06637, 0.1987)
ob_cylinder_003.lineart.crease_threshold = 0.0
ob_cylinder_004.location = (0.0, 0.0, 1.491)
ob_cylinder_004.rotation_euler = (1.583, -0.0, -1.526)
ob_cylinder_004.scale = (0.06633, 0.06637, 0.1987)
ob_cylinder_004.lineart.crease_threshold = 0.0
ob_cylinder_005.location = (0.0, 0.0, 4.478)
ob_cylinder_005.rotation_euler = (1.583, -0.0, 0.0)
ob_cylinder_005.scale = (0.06633, 0.06637, 0.2169)
ob_cylinder_005.lineart.crease_threshold = 0.0
ob_cylinder_006.location = (0.0, 0.0, 4.051)
ob_cylinder_006.rotation_euler = (1.583, -0.0, 0.0)
ob_cylinder_006.scale = (0.06633, 0.06637, 0.2169)
ob_cylinder_006.lineart.crease_threshold = 0.0

# ---- collection membership
col_collection_1.objects.link(ob_sphere)
col_collection_1.objects.link(ob_cylinder_001)
col_collection_1.objects.link(ob_cylinder)
col_collection_1.objects.link(ob_lamp)
col_collection_1.objects.link(ob_camera)
col_collection_1.objects.link(ob_cylinder_002)
col_collection_1.objects.link(ob_cylinder_003)
col_collection_1.objects.link(ob_cylinder_004)
col_collection_1.objects.link(ob_cylinder_005)
col_collection_1.objects.link(ob_cylinder_006)

# ---- scene / render settings (as saved in the file)
scene.camera = ob_camera
scene.frame_start = 1; scene.frame_end = 250; scene.frame_set(1)
scene.render.engine = 'BLENDER_EEVEE_NEXT'
scene.render.resolution_percentage = 50
scene.render.dither_intensity = 0.0
scene.cycles.use_denoising = False
scene.cycles.samples = 128
scene.cycles.sampling_pattern = 'TABULATED_SOBOL'
scene.cycles.use_adaptive_sampling = False
scene.cycles.use_light_tree = False
scene.cycles.blur_glossy = 0.0
scene.cycles.sample_clamp_indirect = 0.0
scene.view_settings.view_transform = 'Standard'
bpy.context.view_layer.update()
